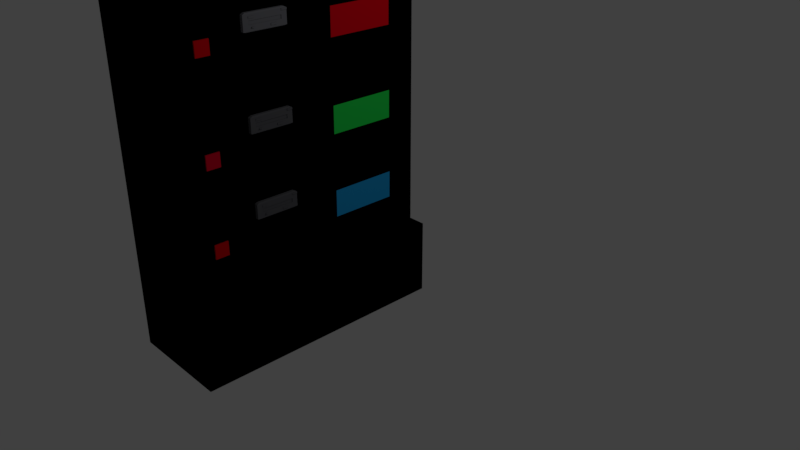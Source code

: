 # Source: server.blend  (saved by Blender 2.79.0; exported with 4.5.12 LTS)
import bpy
from mathutils import Matrix  # noqa: F401  (used for matrix-valued properties, if any)

bpy.ops.wm.read_factory_settings(use_empty=True)
scene = bpy.context.scene
scene.name = 'Scene'

# ---- collections
col_collection_1 = bpy.data.collections.new('Collection 1'); scene.collection.children.link(col_collection_1)

# ---- materials (node trees are filled in below, after node groups)
mat_material_016 = bpy.data.materials.new('Material.016')
mat_material_016.alpha_threshold = 0.0
mat_material_016.use_transparent_shadow = False
mat_material_016.diffuse_color = (0.0, 0.0, 0.0, 1.0)
mat_material_016.roughness = 0.5
mat_material_006 = bpy.data.materials.new('Material.006')
mat_material_006.alpha_threshold = 0.0
mat_material_006.use_transparent_shadow = False
mat_material_006.diffuse_color = (0.02058, 0.8, 0.08672, 1.0)
mat_material_006.roughness = 0.5
mat_material_010 = bpy.data.materials.new('Material.010')
mat_material_010.alpha_threshold = 0.0
mat_material_010.use_transparent_shadow = False
mat_material_010.diffuse_color = (0.8, 0.0, 0.001313, 1.0)
mat_material_010.roughness = 0.5
mat_material = bpy.data.materials.new('Material')
mat_material.alpha_threshold = 0.0
mat_material.use_transparent_shadow = False
mat_material.diffuse_color = (0.0, 0.0, 0.0, 1.0)
mat_material.roughness = 0.5
mat_material.line_color = (0.0, 0.0, 0.0, 1.0)
mat_material_013 = bpy.data.materials.new('Material.013')
mat_material_013.alpha_threshold = 0.0
mat_material_013.use_transparent_shadow = False
mat_material_013.diffuse_color = (0.8, 0.0, 0.02964, 1.0)
mat_material_013.roughness = 0.5
mat_material_014 = bpy.data.materials.new('Material.014')
mat_material_014.alpha_threshold = 0.0
mat_material_014.use_transparent_shadow = False
mat_material_014.diffuse_color = (0.8, 0.0, 0.004855, 1.0)
mat_material_014.roughness = 0.5
mat_material_012 = bpy.data.materials.new('Material.012')
mat_material_012.alpha_threshold = 0.0
mat_material_012.use_transparent_shadow = False
mat_material_012.diffuse_color = (0.8, 0.0, 0.007476, 1.0)
mat_material_012.roughness = 0.5
mat_material_011 = bpy.data.materials.new('Material.011')
mat_material_011.alpha_threshold = 0.0
mat_material_011.use_transparent_shadow = False
mat_material_011.diffuse_color = (0.8, 0.0, 0.008021, 1.0)
mat_material_011.roughness = 0.5
mat_material_001 = bpy.data.materials.new('Material.001')
mat_material_001.alpha_threshold = 0.0
mat_material_001.use_transparent_shadow = False
mat_material_001.diffuse_color = (0.1763, 0.1775, 0.196, 1.0)
mat_material_001.roughness = 0.5
mat_material_005 = bpy.data.materials.new('Material.005')
mat_material_005.alpha_threshold = 0.0
mat_material_005.use_transparent_shadow = False
mat_material_005.diffuse_color = (0.01857, 0.3762, 0.8, 1.0)
mat_material_005.roughness = 0.5
mat_material_007 = bpy.data.materials.new('Material.007')
mat_material_007.alpha_threshold = 0.0
mat_material_007.use_transparent_shadow = False
mat_material_007.diffuse_color = (0.8, 0.0, 0.01125, 1.0)
mat_material_007.roughness = 0.5
mat_material_008 = bpy.data.materials.new('Material.008')
mat_material_008.alpha_threshold = 0.0
mat_material_008.use_transparent_shadow = False
mat_material_008.diffuse_color = (0.0, 0.8, 0.02996, 1.0)
mat_material_008.roughness = 0.5
mat_material_009 = bpy.data.materials.new('Material.009')
mat_material_009.alpha_threshold = 0.0
mat_material_009.use_transparent_shadow = False
mat_material_009.diffuse_color = (0.8, 0.0, 0.008387, 1.0)
mat_material_009.roughness = 0.5
mat_material_002 = bpy.data.materials.new('Material.002')
mat_material_002.alpha_threshold = 0.0
mat_material_002.use_transparent_shadow = False
mat_material_002.diffuse_color = (0.124, 0.1248, 0.1376, 1.0)
mat_material_002.roughness = 0.5
mat_material_003 = bpy.data.materials.new('Material.003')
mat_material_003.alpha_threshold = 0.0
mat_material_003.use_transparent_shadow = False
mat_material_003.diffuse_color = (0.156, 0.1571, 0.1734, 1.0)
mat_material_003.roughness = 0.5
mat_material_004 = bpy.data.materials.new('Material.004')
mat_material_004.alpha_threshold = 0.0
mat_material_004.use_transparent_shadow = False
mat_material_004.diffuse_color = (0.1116, 0.1123, 0.1237, 1.0)
mat_material_004.roughness = 0.5
mat_material_015 = bpy.data.materials.new('Material.015')
mat_material_015.alpha_threshold = 0.0
mat_material_015.use_transparent_shadow = False
mat_material_015.diffuse_color = (0.1116, 0.1123, 0.1237, 1.0)
mat_material_015.roughness = 0.5

# ---- material node trees

# ---- world
world_world = bpy.data.worlds.new('World'); scene.world = world_world
world_world.color = (0.05088, 0.05088, 0.05088)
world_world.use_sun_shadow = False
world_world.sun_shadow_jitter_overblur = 0.0
world_world.cycles.sampling_method = 'MANUAL'

# ---- cameras
cam_camera = bpy.data.cameras.new('Camera')
cam_camera.clip_end = 100.0
cam_camera.lens = 35.0
cam_camera.sensor_width = 32.0
cam_camera.sensor_height = 18.0
cam_camera.ortho_scale = 7.314
cam_camera.dof.focus_distance = 0.0
cam_camera.dof.aperture_fstop = 128.0

# ---- lights
light_lamp = bpy.data.lights.new('Lamp', 'POINT')
light_lamp.transmission_factor = 0.0
light_lamp.cutoff_distance = 30.0
light_lamp.energy = 100.0
light_lamp.shadow_buffer_clip_start = 1.001
light_lamp.shadow_soft_size = 0.1
light_lamp.shadow_maximum_resolution = 0.006
light_lamp.use_absolute_resolution = True

# ---- meshes
me_grid_001 = bpy.data.meshes.new('Grid.001')
me_grid_001.from_pydata([(-1.0, -1.0, 0.0), (-0.7778, -1.0, 0.0), (-0.5556, -1.0, 0.0), (-0.3333, -1.0, 0.0), (-0.1111, -1.0, 0.0), (0.1111, -1.0, 0.0), (0.3333, -1.0, 0.0), (0.5556, -1.0, 0.0), (0.7778, -1.0, 0.0), (1.0, -1.0, 0.0), (-1.0, -0.7778, 0.0), (-0.7778, -0.7778, 0.0), (-0.5556, -0.7778, 0.0), (-0.3333, -0.7778, 0.0), (-0.1111, -0.7778, 0.0), (0.1111, -0.7778, 0.0), (0.3333, -0.7778, 0.0), (0.5556, -0.7778, 0.0), (0.7778, -0.7778, 0.0), (1.0, -0.7778, 0.0), (-1.0, -0.5556, 0.0), (-0.7778, -0.5556, 0.0), (-0.5556, -0.5556, 0.0), (-0.3333, -0.5556, 0.0), (-0.1111, -0.5556, 0.0), (0.1111, -0.5556, 0.0), (0.3333, -0.5556, 0.0), (0.5556, -0.5556, 0.0), (0.7778, -0.5556, 0.0), (1.0, -0.5556, 0.0), (-1.0, -0.3333, 0.0), (-0.7778, -0.3333, 0.0), (-0.5556, -0.3333, 0.0), (-0.3333, -0.3333, 0.0), (-0.1111, -0.3333, 0.0), (0.1111, -0.3333, 0.0), (0.3333, -0.3333, 0.0), (0.5556, -0.3333, 0.0), (0.7778, -0.3333, 0.0), (1.0, -0.3333, 0.0), (-1.0, -0.1111, 0.0), (-0.7778, -0.1111, 0.0), (-0.5556, -0.1111, 0.0), (-0.3333, -0.1111, 0.0), (-0.1111, -0.1111, 0.0), (0.1111, -0.1111, 0.0), (0.3333, -0.1111, 0.0), (0.5556, -0.1111, 0.0), (0.7778, -0.1111, 0.0), (1.0, -0.1111, 0.0), (-1.0, 0.1111, 0.0), (-0.7778, 0.1111, 0.0), (-0.5556, 0.1111, 0.0), (-0.3333, 0.1111, 0.0), (-0.1111, 0.1111, 0.0), (0.1111, 0.1111, 0.0), (0.3333, 0.1111, 0.0), (0.5556, 0.1111, 0.0), (0.7778, 0.1111, 0.0), (1.0, 0.1111, 0.0), (-1.0, 0.3333, 0.0), (-0.7778, 0.3333, 0.0), (-0.5556, 0.3333, 0.0), (-0.3333, 0.3333, 0.0), (-0.1111, 0.3333, 0.0), (0.1111, 0.3333, 0.0), (0.3333, 0.3333, 0.0), (0.5556, 0.3333, 0.0), (0.7778, 0.3333, 0.0), (1.0, 0.3333, 0.0), (-1.0, 0.5556, 0.0), (-0.7778, 0.5556, 0.0), (-0.5556, 0.5556, 0.0), (-0.3333, 0.5556, 0.0), (-0.1111, 0.5556, 0.0), (0.1111, 0.5556, 0.0), (0.3333, 0.5556, 0.0), (0.5556, 0.5556, 0.0), (0.7778, 0.5556, 0.0), (1.0, 0.5556, 0.0), (-1.0, 0.7778, 0.0), (-0.7778, 0.7778, 0.0), (-0.5556, 0.7778, 0.0), (-0.3333, 0.7778, 0.0), (-0.1111, 0.7778, 0.0), (0.1111, 0.7778, 0.0), (0.3333, 0.7778, 0.0), (0.5556, 0.7778, 0.0), (0.7778, 0.7778, 0.0), (1.0, 0.7778, 0.0), (-1.0, 1.0, 0.0), (-0.7778, 1.0, 0.0), (-0.5556, 1.0, 0.0), (-0.3333, 1.0, 0.0), (-0.1111, 1.0, 0.0), (0.1111, 1.0, 0.0), (0.3333, 1.0, 0.0), (0.5556, 1.0, 0.0), (0.7778, 1.0, 0.0), (1.0, 1.0, 0.0)], [], [(0, 1, 11, 10), (1, 2, 12, 11), (2, 3, 13, 12), (3, 4, 14, 13), (4, 5, 15, 14), (5, 6, 16, 15), (6, 7, 17, 16), (7, 8, 18, 17), (8, 9, 19, 18), (10, 11, 21, 20), (11, 12, 22, 21), (12, 13, 23, 22), (13, 14, 24, 23), (14, 15, 25, 24), (15, 16, 26, 25), (16, 17, 27, 26), (17, 18, 28, 27), (18, 19, 29, 28), (20, 21, 31, 30), (21, 22, 32, 31), (22, 23, 33, 32), (23, 24, 34, 33), (24, 25, 35, 34), (25, 26, 36, 35), (26, 27, 37, 36), (27, 28, 38, 37), (28, 29, 39, 38), (30, 31, 41, 40), (31, 32, 42, 41), (32, 33, 43, 42), (33, 34, 44, 43), (34, 35, 45, 44), (35, 36, 46, 45), (36, 37, 47, 46), (37, 38, 48, 47), (38, 39, 49, 48), (40, 41, 51, 50), (41, 42, 52, 51), (42, 43, 53, 52), (43, 44, 54, 53), (44, 45, 55, 54), (45, 46, 56, 55), (46, 47, 57, 56), (47, 48, 58, 57), (48, 49, 59, 58), (50, 51, 61, 60), (51, 52, 62, 61), (52, 53, 63, 62), (53, 54, 64, 63), (54, 55, 65, 64), (55, 56, 66, 65), (56, 57, 67, 66), (57, 58, 68, 67), (58, 59, 69, 68), (60, 61, 71, 70), (61, 62, 72, 71), (62, 63, 73, 72), (63, 64, 74, 73), (64, 65, 75, 74), (65, 66, 76, 75), (66, 67, 77, 76), (67, 68, 78, 77), (68, 69, 79, 78), (70, 71, 81, 80), (71, 72, 82, 81), (72, 73, 83, 82), (73, 74, 84, 83), (74, 75, 85, 84), (75, 76, 86, 85), (76, 77, 87, 86), (77, 78, 88, 87), (78, 79, 89, 88), (80, 81, 91, 90), (81, 82, 92, 91), (82, 83, 93, 92), (83, 84, 94, 93), (84, 85, 95, 94), (85, 86, 96, 95), (86, 87, 97, 96), (87, 88, 98, 97), (88, 89, 99, 98)])
me_grid_001.materials.append(mat_material_006)
me_grid_001.use_remesh_preserve_volume = False
me_grid_001.use_remesh_preserve_attributes = False
me_grid_001.use_mirror_vertex_groups = False
me_grid_001.update()
me_cube_001 = bpy.data.meshes.new('Cube.001')
me_cube_001.from_pydata([(0.2872, -1.0, -1.0), (0.2872, -1.0, 1.0), (0.2872, 1.0, -1.0), (0.2872, 1.0, 1.0), (1.0, -1.0, -1.0), (1.0, -1.0, 1.0), (1.0, 1.0, -1.0), (1.0, 1.0, 1.0)], [], [(0, 1, 3, 2), (2, 3, 7, 6), (6, 7, 5, 4), (4, 5, 1, 0), (2, 6, 4, 0), (7, 3, 1, 5)])
me_cube_001.materials.append(mat_material_010)
me_cube_001.use_remesh_preserve_volume = False
me_cube_001.use_remesh_preserve_attributes = False
me_cube_001.use_mirror_vertex_groups = False
me_cube_001.update()
me_cube = bpy.data.meshes.new('Cube')
me_cube.from_pydata([(0.1984, 0.06113, -1.0), (0.1984, -1.0, -1.0), (-0.16, -1.0, -1.0), (-0.16, 0.06113, -1.0), (0.1984, 0.06112, 1.0), (0.1984, -1.0, 1.0), (-0.16, -1.0, 1.0), (-0.16, 0.06113, 1.0), (0.1984, 0.06112, 0.7364), (0.1984, -1.0, 0.7364), (-0.16, -1.0, 0.7364), (-0.16, 0.06113, 0.7364), (0.1984, 0.06113, 0.4142), (0.1984, -1.0, 0.4142), (-0.16, -1.0, 0.4142), (-0.16, 0.06113, 0.4142), (0.1984, 0.06113, 0.02997), (0.1984, -1.0, 0.02997), (-0.16, -1.0, 0.02997), (-0.16, 0.06113, 0.02997), (0.1984, 0.06113, -0.3745), (0.1984, -1.0, -0.3745), (-0.16, -1.0, -0.3745), (-0.16, 0.06113, -0.3745), (0.1984, 0.06113, -0.6873), (0.1984, -1.0, -0.6873), (-0.16, -1.0, -0.6873), (-0.16, 0.06113, -0.6873), (0.1984, 0.06112, 0.7364), (0.1984, -1.0, 0.7364), (0.2734, 0.06113, -1.0), (0.2734, -1.0, -1.0), (0.2734, 0.06113, -0.6873), (0.2734, -1.0, -0.6873)], [], [(0, 1, 2, 3), (4, 7, 6, 5), (8, 4, 5, 9), (9, 5, 6, 10), (10, 6, 7, 11), (24, 0, 3, 27), (4, 8, 11, 7), (14, 10, 11, 15), (13, 9, 10, 14), (12, 8, 9, 13), (16, 12, 13, 17), (17, 13, 14, 18), (18, 14, 15, 19), (8, 12, 15, 11), (22, 18, 19, 23), (21, 17, 18, 22), (20, 16, 17, 21), (12, 16, 19, 15), (24, 20, 21, 25), (25, 21, 22, 26), (26, 22, 23, 27), (16, 20, 23, 19), (2, 26, 27, 3), (1, 25, 26, 2), (1, 0, 30, 31), (20, 24, 27, 23), (9, 8, 28, 29), (30, 32, 33, 31), (0, 24, 32, 30), (25, 1, 31, 33), (24, 25, 33, 32)])
me_cube.materials.append(mat_material)
me_cube.use_remesh_preserve_volume = False
me_cube.use_remesh_preserve_attributes = False
me_cube.use_mirror_vertex_groups = False
me_cube.update()
me_cube_002 = bpy.data.meshes.new('Cube.002')
me_cube_002.from_pydata([(0.2872, -1.0, -1.0), (0.2872, -1.0, 1.0), (0.2872, 1.0, -1.0), (0.2872, 1.0, 1.0), (1.0, -1.0, -1.0), (1.0, -1.0, 1.0), (1.0, 1.0, -1.0), (1.0, 1.0, 1.0)], [], [(0, 1, 3, 2), (2, 3, 7, 6), (6, 7, 5, 4), (4, 5, 1, 0), (2, 6, 4, 0), (7, 3, 1, 5)])
me_cube_002.materials.append(mat_material_013)
me_cube_002.use_remesh_preserve_volume = False
me_cube_002.use_remesh_preserve_attributes = False
me_cube_002.use_mirror_vertex_groups = False
me_cube_002.update()
me_cube_003 = bpy.data.meshes.new('Cube.003')
me_cube_003.from_pydata([(0.2872, -1.0, -1.0), (0.2872, -1.0, 1.0), (0.2872, 1.0, -1.0), (0.2872, 1.0, 1.0), (1.0, -1.0, -1.0), (1.0, -1.0, 1.0), (1.0, 1.0, -1.0), (1.0, 1.0, 1.0)], [], [(0, 1, 3, 2), (2, 3, 7, 6), (6, 7, 5, 4), (4, 5, 1, 0), (2, 6, 4, 0), (7, 3, 1, 5)])
me_cube_003.materials.append(mat_material_014)
me_cube_003.use_remesh_preserve_volume = False
me_cube_003.use_remesh_preserve_attributes = False
me_cube_003.use_mirror_vertex_groups = False
me_cube_003.update()
me_cube_004 = bpy.data.meshes.new('Cube.004')
me_cube_004.from_pydata([(0.2872, -1.0, -1.0), (0.2872, -1.0, 1.0), (0.2872, 1.0, -1.0), (0.2872, 1.0, 1.0), (1.0, -1.0, -1.0), (1.0, -1.0, 1.0), (1.0, 1.0, -1.0), (1.0, 1.0, 1.0)], [], [(0, 1, 3, 2), (2, 3, 7, 6), (6, 7, 5, 4), (4, 5, 1, 0), (2, 6, 4, 0), (7, 3, 1, 5)])
me_cube_004.materials.append(mat_material_012)
me_cube_004.use_remesh_preserve_volume = False
me_cube_004.use_remesh_preserve_attributes = False
me_cube_004.use_mirror_vertex_groups = False
me_cube_004.update()
me_cube_005 = bpy.data.meshes.new('Cube.005')
me_cube_005.from_pydata([(0.2872, -1.0, -1.0), (0.2872, -1.0, 1.0), (0.2872, 1.0, -1.0), (0.2872, 1.0, 1.0), (1.0, -1.0, -1.0), (1.0, -1.0, 1.0), (1.0, 1.0, -1.0), (1.0, 1.0, 1.0)], [], [(0, 1, 3, 2), (2, 3, 7, 6), (6, 7, 5, 4), (4, 5, 1, 0), (2, 6, 4, 0), (7, 3, 1, 5)])
me_cube_005.materials.append(mat_material_011)
me_cube_005.use_remesh_preserve_volume = False
me_cube_005.use_remesh_preserve_attributes = False
me_cube_005.use_mirror_vertex_groups = False
me_cube_005.update()
me_cube_008 = bpy.data.meshes.new('Cube.008')
me_cube_008.from_pydata([(-0.8852, -0.7715, -0.7261), (-0.8852, -0.7715, 0.7379), (-0.8852, 2.754, -0.7261), (-0.8852, 2.754, 0.7379), (0.8852, -0.7715, -0.7261), (0.8852, -0.7715, 0.7379), (0.8852, 2.754, -0.7261), (0.8852, 2.754, 0.7379), (-1.0, -1.0, 0.621), (-1.0, 2.983, 0.621), (1.0, 2.983, 0.621), (1.0, -1.0, 0.621), (-1.0, 2.983, -0.6722), (1.0, 2.983, -0.6722), (1.0, -1.0, -0.6722), (-1.0, -1.0, -0.6722), (1.0, 0.9915, 0.621), (1.0, 2.983, -0.0256), (1.0, -1.0, -0.0256), (1.0, 0.9915, -0.6722), (1.0, -0.00426, 0.621), (1.0, 2.983, -0.3489), (1.0, -1.0, -0.3489), (1.0, -0.00426, -0.6722), (1.0, 1.987, 0.621), (1.0, 2.983, 0.2977), (1.0, -1.0, 0.2977), (1.0, 1.987, -0.6722), (1.0, 0.9915, -0.3489), (1.0, 0.9915, 0.2977), (1.0, 1.987, 0.2977), (1.0, 1.987, -0.3489), (1.0, -0.00426, -0.3489), (1.0, -0.00426, 0.2977), (1.0, -0.5021, 0.621), (1.0, 2.983, -0.5105), (1.0, -1.0, -0.5105), (1.0, -0.5021, -0.6722), (1.0, 1.489, 0.621), (1.0, 2.983, 0.136), (1.0, -1.0, 0.136), (1.0, 1.489, -0.6722), (1.0, -0.5021, -0.0256), (1.0, 0.9915, -0.5105), (1.0, 0.9915, 0.136), (1.0, 0.4936, 0.621), (1.0, 2.983, -0.1872), (1.0, -1.0, -0.1872), (1.0, 0.4936, -0.6722), (1.0, 2.485, 0.621), (1.0, 2.983, 0.4593), (1.0, -1.0, 0.4593), (1.0, 2.485, -0.6722), (1.0, 2.485, -0.0256), (1.0, 0.9915, -0.1872), (1.0, 0.9915, 0.4593), (1.0, 1.489, 0.2977), (1.0, 2.485, 0.2977), (1.0, 1.987, 0.136), (1.0, 1.987, 0.4593), (1.0, 1.489, -0.3489), (1.0, 2.485, -0.3489), (1.0, 1.987, -0.5105), (1.0, 1.987, -0.1872), (1.0, -0.5021, -0.3489), (1.0, 0.4936, -0.3489), (1.0, -0.00426, -0.5105), (1.0, -0.00426, -0.1872), (1.0, -0.5021, 0.2977), (1.0, 0.4936, 0.2977), (1.0, -0.00426, 0.136), (1.0, -0.00426, 0.4593), (1.0, 0.4936, 0.4593), (1.0, 0.4936, 0.136), (1.0, -0.5021, 0.136), (1.0, 0.4936, -0.1872), (1.0, 0.4936, -0.5105), (1.0, -0.5021, -0.5105), (1.0, 2.485, -0.1872), (1.0, 2.485, -0.5105), (1.0, 1.489, -0.5105), (1.0, 2.485, 0.4593), (1.0, 2.485, 0.136), (1.0, 1.489, 0.136), (1.0, 1.489, 0.4593), (1.0, 1.489, -0.1872), (1.0, -0.5021, -0.1872), (1.0, -0.5021, 0.4593), (0.8687, 1.489, -0.0256), (0.8687, 0.9915, -0.0256), (0.8687, 0.9915, 0.136), (0.8687, 0.4936, -0.0256), (0.8687, -0.00426, -0.0256), (0.8687, 2.485, -0.0256), (0.8687, 1.987, -0.0256), (0.8687, 1.987, 0.136), (0.8687, -0.00426, 0.136), (0.8687, -0.5021, -0.0256), (0.8687, 0.9915, -0.1872), (0.8687, 1.987, -0.1872), (0.8687, -0.00426, -0.1872), (0.8687, 0.4936, 0.136), (0.8687, -0.5021, 0.136), (0.8687, 0.4936, -0.1872), (0.8687, 2.485, -0.1872), (0.8687, 2.485, 0.136), (0.8687, 1.489, 0.136), (0.8687, 1.489, -0.1872), (0.8687, -0.5021, -0.1872), (1.09, -0.00426, 0.4593), (1.09, -0.00426, 0.2977), (1.09, -0.5021, 0.2977), (1.09, -0.5021, 0.4593), (1.0, -0.2532, -0.3489), (1.0, -0.00426, -0.4297), (1.0, -0.2532, -0.5105), (1.0, -0.5021, -0.4297), (1.0, -0.2532, -0.4297), (1.146, -0.00426, -0.3489), (1.146, -0.2532, -0.3489), (1.146, -0.00426, -0.4297), (1.146, -0.2532, -0.4297), (1.118, 2.983, 0.621), (1.118, 2.485, 0.621), (1.118, 2.983, 0.4593), (1.118, 1.987, -0.3489), (1.118, 1.489, -0.3489), (1.118, 1.987, -0.5105), (1.118, 1.489, -0.5105), (1.118, 2.485, 0.4593), (1.264, -0.00426, -0.3489), (1.264, -0.2532, -0.3489), (1.264, -0.00426, -0.4297), (1.264, -0.2532, -0.4297)], [], [(8, 1, 3, 9), (9, 3, 7, 10), (10, 7, 5, 11, 34, 20, 45, 16, 38, 24, 49), (11, 5, 1, 8), (2, 6, 4, 0), (7, 3, 1, 5), (14, 36, 22, 47, 18, 40, 26, 51, 11, 8, 15), (87, 34, 11, 51), (12, 9, 10, 50, 25, 39, 17, 46, 21, 35, 13), (15, 8, 9, 12), (0, 15, 12, 2), (2, 12, 13, 6), (6, 13, 52, 27, 41, 19, 48, 23, 37, 14, 4), (4, 14, 15, 0), (86, 42, 18, 47), (78, 53, 93, 104), (84, 38, 16, 55), (83, 56, 29, 44), (82, 57, 30, 58), (81, 49, 24, 59), (80, 60, 28, 43), (79, 61, 31, 62), (67, 75, 103, 100), (77, 116, 64, 22, 36), (76, 65, 32, 114, 66), (73, 70, 96, 101), (74, 68, 26, 40), (73, 69, 33, 70), (72, 45, 20, 71), (69, 72, 71, 33), (29, 55, 72, 69), (55, 16, 45, 72), (82, 58, 95, 105), (74, 42, 97, 102), (44, 29, 69, 73), (42, 74, 40, 18), (63, 78, 104, 99), (70, 33, 68, 74), (65, 75, 67, 32), (28, 54, 75, 65), (70, 74, 102, 96), (48, 76, 66, 23), (19, 43, 76, 48), (43, 28, 65, 76), (37, 77, 36, 14), (23, 66, 115, 77, 37), (117, 113, 64, 116), (61, 78, 63, 31), (21, 46, 78, 61), (46, 17, 53, 78), (52, 79, 62, 27), (13, 35, 79, 52), (35, 21, 61, 79), (41, 80, 43, 19), (27, 62, 80, 41), (60, 80, 128, 126), (57, 81, 59, 30), (25, 50, 81, 57), (50, 10, 122, 124), (85, 63, 99, 107), (17, 39, 82, 53), (39, 25, 57, 82), (58, 83, 106, 95), (54, 85, 107, 98), (58, 30, 56, 83), (56, 84, 55, 29), (30, 59, 84, 56), (59, 24, 38, 84), (60, 85, 54, 28), (31, 63, 85, 60), (42, 86, 108, 97), (64, 86, 47, 22), (32, 67, 86, 64, 113), (83, 44, 90, 106), (68, 87, 51, 26), (68, 33, 110, 111), (71, 20, 34, 87), (107, 88, 89, 98), (104, 93, 94, 99), (103, 91, 92, 100), (91, 101, 96, 92), (89, 90, 101, 91), (92, 96, 102, 97), (98, 89, 91, 103), (93, 105, 95, 94), (88, 106, 90, 89), (94, 95, 106, 88), (99, 94, 88, 107), (100, 92, 97, 108), (44, 73, 101, 90), (53, 82, 105, 93), (86, 67, 100, 108), (75, 54, 98, 103), (110, 109, 112, 111), (87, 68, 111, 112), (33, 71, 109, 110), (71, 87, 112, 109), (115, 117, 116, 77), (66, 114, 117, 115), (32, 113, 119, 118), (120, 118, 130, 132), (113, 117, 121, 119), (117, 114, 120, 121), (114, 32, 118, 120), (127, 125, 126, 128), (124, 122, 123, 129), (132, 130, 131, 133), (49, 81, 129, 123), (31, 60, 126, 125), (121, 120, 132, 133), (80, 62, 127, 128), (119, 121, 133, 131), (81, 50, 124, 129), (10, 49, 123, 122), (118, 119, 131, 130), (62, 31, 125, 127)])
me_cube_008.materials.append(mat_material_001)
me_cube_008.use_remesh_preserve_volume = False
me_cube_008.use_remesh_preserve_attributes = False
me_cube_008.use_mirror_vertex_groups = False
me_cube_008.update()
me_grid_002 = bpy.data.meshes.new('Grid.002')
me_grid_002.from_pydata([(-1.0, -1.0, 0.0), (-0.7778, -1.0, 0.0), (-0.5556, -1.0, 0.0), (-0.3333, -1.0, 0.0), (-0.1111, -1.0, 0.0), (0.1111, -1.0, 0.0), (0.3333, -1.0, 0.0), (0.5556, -1.0, 0.0), (0.7778, -1.0, 0.0), (1.0, -1.0, 0.0), (-1.0, -0.7778, 0.0), (-0.7778, -0.7778, 0.0), (-0.5556, -0.7778, 0.0), (-0.3333, -0.7778, 0.0), (-0.1111, -0.7778, 0.0), (0.1111, -0.7778, 0.0), (0.3333, -0.7778, 0.0), (0.5556, -0.7778, 0.0), (0.7778, -0.7778, 0.0), (1.0, -0.7778, 0.0), (-1.0, -0.5556, 0.0), (-0.7778, -0.5556, 0.0), (-0.5556, -0.5556, 0.0), (-0.3333, -0.5556, 0.0), (-0.1111, -0.5556, 0.0), (0.1111, -0.5556, 0.0), (0.3333, -0.5556, 0.0), (0.5556, -0.5556, 0.0), (0.7778, -0.5556, 0.0), (1.0, -0.5556, 0.0), (-1.0, -0.3333, 0.0), (-0.7778, -0.3333, 0.0), (-0.5556, -0.3333, 0.0), (-0.3333, -0.3333, 0.0), (-0.1111, -0.3333, 0.0), (0.1111, -0.3333, 0.0), (0.3333, -0.3333, 0.0), (0.5556, -0.3333, 0.0), (0.7778, -0.3333, 0.0), (1.0, -0.3333, 0.0), (-1.0, -0.1111, 0.0), (-0.7778, -0.1111, 0.0), (-0.5556, -0.1111, 0.0), (-0.3333, -0.1111, 0.0), (-0.1111, -0.1111, 0.0), (0.1111, -0.1111, 0.0), (0.3333, -0.1111, 0.0), (0.5556, -0.1111, 0.0), (0.7778, -0.1111, 0.0), (1.0, -0.1111, 0.0), (-1.0, 0.1111, 0.0), (-0.7778, 0.1111, 0.0), (-0.5556, 0.1111, 0.0), (-0.3333, 0.1111, 0.0), (-0.1111, 0.1111, 0.0), (0.1111, 0.1111, 0.0), (0.3333, 0.1111, 0.0), (0.5556, 0.1111, 0.0), (0.7778, 0.1111, 0.0), (1.0, 0.1111, 0.0), (-1.0, 0.3333, 0.0), (-0.7778, 0.3333, 0.0), (-0.5556, 0.3333, 0.0), (-0.3333, 0.3333, 0.0), (-0.1111, 0.3333, 0.0), (0.1111, 0.3333, 0.0), (0.3333, 0.3333, 0.0), (0.5556, 0.3333, 0.0), (0.7778, 0.3333, 0.0), (1.0, 0.3333, 0.0), (-1.0, 0.5556, 0.0), (-0.7778, 0.5556, 0.0), (-0.5556, 0.5556, 0.0), (-0.3333, 0.5556, 0.0), (-0.1111, 0.5556, 0.0), (0.1111, 0.5556, 0.0), (0.3333, 0.5556, 0.0), (0.5556, 0.5556, 0.0), (0.7778, 0.5556, 0.0), (1.0, 0.5556, 0.0), (-1.0, 0.7778, 0.0), (-0.7778, 0.7778, 0.0), (-0.5556, 0.7778, 0.0), (-0.3333, 0.7778, 0.0), (-0.1111, 0.7778, 0.0), (0.1111, 0.7778, 0.0), (0.3333, 0.7778, 0.0), (0.5556, 0.7778, 0.0), (0.7778, 0.7778, 0.0), (1.0, 0.7778, 0.0), (-1.0, 1.0, 0.0), (-0.7778, 1.0, 0.0), (-0.5556, 1.0, 0.0), (-0.3333, 1.0, 0.0), (-0.1111, 1.0, 0.0), (0.1111, 1.0, 0.0), (0.3333, 1.0, 0.0), (0.5556, 1.0, 0.0), (0.7778, 1.0, 0.0), (1.0, 1.0, 0.0)], [], [(0, 1, 11, 10), (1, 2, 12, 11), (2, 3, 13, 12), (3, 4, 14, 13), (4, 5, 15, 14), (5, 6, 16, 15), (6, 7, 17, 16), (7, 8, 18, 17), (8, 9, 19, 18), (10, 11, 21, 20), (11, 12, 22, 21), (12, 13, 23, 22), (13, 14, 24, 23), (14, 15, 25, 24), (15, 16, 26, 25), (16, 17, 27, 26), (17, 18, 28, 27), (18, 19, 29, 28), (20, 21, 31, 30), (21, 22, 32, 31), (22, 23, 33, 32), (23, 24, 34, 33), (24, 25, 35, 34), (25, 26, 36, 35), (26, 27, 37, 36), (27, 28, 38, 37), (28, 29, 39, 38), (30, 31, 41, 40), (31, 32, 42, 41), (32, 33, 43, 42), (33, 34, 44, 43), (34, 35, 45, 44), (35, 36, 46, 45), (36, 37, 47, 46), (37, 38, 48, 47), (38, 39, 49, 48), (40, 41, 51, 50), (41, 42, 52, 51), (42, 43, 53, 52), (43, 44, 54, 53), (44, 45, 55, 54), (45, 46, 56, 55), (46, 47, 57, 56), (47, 48, 58, 57), (48, 49, 59, 58), (50, 51, 61, 60), (51, 52, 62, 61), (52, 53, 63, 62), (53, 54, 64, 63), (54, 55, 65, 64), (55, 56, 66, 65), (56, 57, 67, 66), (57, 58, 68, 67), (58, 59, 69, 68), (60, 61, 71, 70), (61, 62, 72, 71), (62, 63, 73, 72), (63, 64, 74, 73), (64, 65, 75, 74), (65, 66, 76, 75), (66, 67, 77, 76), (67, 68, 78, 77), (68, 69, 79, 78), (70, 71, 81, 80), (71, 72, 82, 81), (72, 73, 83, 82), (73, 74, 84, 83), (74, 75, 85, 84), (75, 76, 86, 85), (76, 77, 87, 86), (77, 78, 88, 87), (78, 79, 89, 88), (80, 81, 91, 90), (81, 82, 92, 91), (82, 83, 93, 92), (83, 84, 94, 93), (84, 85, 95, 94), (85, 86, 96, 95), (86, 87, 97, 96), (87, 88, 98, 97), (88, 89, 99, 98)])
me_grid_002.materials.append(mat_material_005)
me_grid_002.use_remesh_preserve_volume = False
me_grid_002.use_remesh_preserve_attributes = False
me_grid_002.use_mirror_vertex_groups = False
me_grid_002.update()
me_grid_003 = bpy.data.meshes.new('Grid.003')
me_grid_003.from_pydata([(-1.0, -1.0, 0.0), (-0.7778, -1.0, 0.0), (-0.5556, -1.0, 0.0), (-0.3333, -1.0, 0.0), (-0.1111, -1.0, 0.0), (0.1111, -1.0, 0.0), (0.3333, -1.0, 0.0), (0.5556, -1.0, 0.0), (0.7778, -1.0, 0.0), (1.0, -1.0, 0.0), (-1.0, -0.7778, 0.0), (-0.7778, -0.7778, 0.0), (-0.5556, -0.7778, 0.0), (-0.3333, -0.7778, 0.0), (-0.1111, -0.7778, 0.0), (0.1111, -0.7778, 0.0), (0.3333, -0.7778, 0.0), (0.5556, -0.7778, 0.0), (0.7778, -0.7778, 0.0), (1.0, -0.7778, 0.0), (-1.0, -0.5556, 0.0), (-0.7778, -0.5556, 0.0), (-0.5556, -0.5556, 0.0), (-0.3333, -0.5556, 0.0), (-0.1111, -0.5556, 0.0), (0.1111, -0.5556, 0.0), (0.3333, -0.5556, 0.0), (0.5556, -0.5556, 0.0), (0.7778, -0.5556, 0.0), (1.0, -0.5556, 0.0), (-1.0, -0.3333, 0.0), (-0.7778, -0.3333, 0.0), (-0.5556, -0.3333, 0.0), (-0.3333, -0.3333, 0.0), (-0.1111, -0.3333, 0.0), (0.1111, -0.3333, 0.0), (0.3333, -0.3333, 0.0), (0.5556, -0.3333, 0.0), (0.7778, -0.3333, 0.0), (1.0, -0.3333, 0.0), (-1.0, -0.1111, 0.0), (-0.7778, -0.1111, 0.0), (-0.5556, -0.1111, 0.0), (-0.3333, -0.1111, 0.0), (-0.1111, -0.1111, 0.0), (0.1111, -0.1111, 0.0), (0.3333, -0.1111, 0.0), (0.5556, -0.1111, 0.0), (0.7778, -0.1111, 0.0), (1.0, -0.1111, 0.0), (-1.0, 0.1111, 0.0), (-0.7778, 0.1111, 0.0), (-0.5556, 0.1111, 0.0), (-0.3333, 0.1111, 0.0), (-0.1111, 0.1111, 0.0), (0.1111, 0.1111, 0.0), (0.3333, 0.1111, 0.0), (0.5556, 0.1111, 0.0), (0.7778, 0.1111, 0.0), (1.0, 0.1111, 0.0), (-1.0, 0.3333, 0.0), (-0.7778, 0.3333, 0.0), (-0.5556, 0.3333, 0.0), (-0.3333, 0.3333, 0.0), (-0.1111, 0.3333, 0.0), (0.1111, 0.3333, 0.0), (0.3333, 0.3333, 0.0), (0.5556, 0.3333, 0.0), (0.7778, 0.3333, 0.0), (1.0, 0.3333, 0.0), (-1.0, 0.5556, 0.0), (-0.7778, 0.5556, 0.0), (-0.5556, 0.5556, 0.0), (-0.3333, 0.5556, 0.0), (-0.1111, 0.5556, 0.0), (0.1111, 0.5556, 0.0), (0.3333, 0.5556, 0.0), (0.5556, 0.5556, 0.0), (0.7778, 0.5556, 0.0), (1.0, 0.5556, 0.0), (-1.0, 0.7778, 0.0), (-0.7778, 0.7778, 0.0), (-0.5556, 0.7778, 0.0), (-0.3333, 0.7778, 0.0), (-0.1111, 0.7778, 0.0), (0.1111, 0.7778, 0.0), (0.3333, 0.7778, 0.0), (0.5556, 0.7778, 0.0), (0.7778, 0.7778, 0.0), (1.0, 0.7778, 0.0), (-1.0, 1.0, 0.0), (-0.7778, 1.0, 0.0), (-0.5556, 1.0, 0.0), (-0.3333, 1.0, 0.0), (-0.1111, 1.0, 0.0), (0.1111, 1.0, 0.0), (0.3333, 1.0, 0.0), (0.5556, 1.0, 0.0), (0.7778, 1.0, 0.0), (1.0, 1.0, 0.0)], [], [(0, 1, 11, 10), (1, 2, 12, 11), (2, 3, 13, 12), (3, 4, 14, 13), (4, 5, 15, 14), (5, 6, 16, 15), (6, 7, 17, 16), (7, 8, 18, 17), (8, 9, 19, 18), (10, 11, 21, 20), (11, 12, 22, 21), (12, 13, 23, 22), (13, 14, 24, 23), (14, 15, 25, 24), (15, 16, 26, 25), (16, 17, 27, 26), (17, 18, 28, 27), (18, 19, 29, 28), (20, 21, 31, 30), (21, 22, 32, 31), (22, 23, 33, 32), (23, 24, 34, 33), (24, 25, 35, 34), (25, 26, 36, 35), (26, 27, 37, 36), (27, 28, 38, 37), (28, 29, 39, 38), (30, 31, 41, 40), (31, 32, 42, 41), (32, 33, 43, 42), (33, 34, 44, 43), (34, 35, 45, 44), (35, 36, 46, 45), (36, 37, 47, 46), (37, 38, 48, 47), (38, 39, 49, 48), (40, 41, 51, 50), (41, 42, 52, 51), (42, 43, 53, 52), (43, 44, 54, 53), (44, 45, 55, 54), (45, 46, 56, 55), (46, 47, 57, 56), (47, 48, 58, 57), (48, 49, 59, 58), (50, 51, 61, 60), (51, 52, 62, 61), (52, 53, 63, 62), (53, 54, 64, 63), (54, 55, 65, 64), (55, 56, 66, 65), (56, 57, 67, 66), (57, 58, 68, 67), (58, 59, 69, 68), (60, 61, 71, 70), (61, 62, 72, 71), (62, 63, 73, 72), (63, 64, 74, 73), (64, 65, 75, 74), (65, 66, 76, 75), (66, 67, 77, 76), (67, 68, 78, 77), (68, 69, 79, 78), (70, 71, 81, 80), (71, 72, 82, 81), (72, 73, 83, 82), (73, 74, 84, 83), (74, 75, 85, 84), (75, 76, 86, 85), (76, 77, 87, 86), (77, 78, 88, 87), (78, 79, 89, 88), (80, 81, 91, 90), (81, 82, 92, 91), (82, 83, 93, 92), (83, 84, 94, 93), (84, 85, 95, 94), (85, 86, 96, 95), (86, 87, 97, 96), (87, 88, 98, 97), (88, 89, 99, 98)])
me_grid_003.materials.append(mat_material_007)
me_grid_003.use_remesh_preserve_volume = False
me_grid_003.use_remesh_preserve_attributes = False
me_grid_003.use_mirror_vertex_groups = False
me_grid_003.update()
me_grid_004 = bpy.data.meshes.new('Grid.004')
me_grid_004.from_pydata([(-1.0, -1.0, 0.0), (-0.7778, -1.0, 0.0), (-0.5556, -1.0, 0.0), (-0.3333, -1.0, 0.0), (-0.1111, -1.0, 0.0), (0.1111, -1.0, 0.0), (0.3333, -1.0, 0.0), (0.5556, -1.0, 0.0), (0.7778, -1.0, 0.0), (1.0, -1.0, 0.0), (-1.0, -0.7778, 0.0), (-0.7778, -0.7778, 0.0), (-0.5556, -0.7778, 0.0), (-0.3333, -0.7778, 0.0), (-0.1111, -0.7778, 0.0), (0.1111, -0.7778, 0.0), (0.3333, -0.7778, 0.0), (0.5556, -0.7778, 0.0), (0.7778, -0.7778, 0.0), (1.0, -0.7778, 0.0), (-1.0, -0.5556, 0.0), (-0.7778, -0.5556, 0.0), (-0.5556, -0.5556, 0.0), (-0.3333, -0.5556, 0.0), (-0.1111, -0.5556, 0.0), (0.1111, -0.5556, 0.0), (0.3333, -0.5556, 0.0), (0.5556, -0.5556, 0.0), (0.7778, -0.5556, 0.0), (1.0, -0.5556, 0.0), (-1.0, -0.3333, 0.0), (-0.7778, -0.3333, 0.0), (-0.5556, -0.3333, 0.0), (-0.3333, -0.3333, 0.0), (-0.1111, -0.3333, 0.0), (0.1111, -0.3333, 0.0), (0.3333, -0.3333, 0.0), (0.5556, -0.3333, 0.0), (0.7778, -0.3333, 0.0), (1.0, -0.3333, 0.0), (-1.0, -0.1111, 0.0), (-0.7778, -0.1111, 0.0), (-0.5556, -0.1111, 0.0), (-0.3333, -0.1111, 0.0), (-0.1111, -0.1111, 0.0), (0.1111, -0.1111, 0.0), (0.3333, -0.1111, 0.0), (0.5556, -0.1111, 0.0), (0.7778, -0.1111, 0.0), (1.0, -0.1111, 0.0), (-1.0, 0.1111, 0.0), (-0.7778, 0.1111, 0.0), (-0.5556, 0.1111, 0.0), (-0.3333, 0.1111, 0.0), (-0.1111, 0.1111, 0.0), (0.1111, 0.1111, 0.0), (0.3333, 0.1111, 0.0), (0.5556, 0.1111, 0.0), (0.7778, 0.1111, 0.0), (1.0, 0.1111, 0.0), (-1.0, 0.3333, 0.0), (-0.7778, 0.3333, 0.0), (-0.5556, 0.3333, 0.0), (-0.3333, 0.3333, 0.0), (-0.1111, 0.3333, 0.0), (0.1111, 0.3333, 0.0), (0.3333, 0.3333, 0.0), (0.5556, 0.3333, 0.0), (0.7778, 0.3333, 0.0), (1.0, 0.3333, 0.0), (-1.0, 0.5556, 0.0), (-0.7778, 0.5556, 0.0), (-0.5556, 0.5556, 0.0), (-0.3333, 0.5556, 0.0), (-0.1111, 0.5556, 0.0), (0.1111, 0.5556, 0.0), (0.3333, 0.5556, 0.0), (0.5556, 0.5556, 0.0), (0.7778, 0.5556, 0.0), (1.0, 0.5556, 0.0), (-1.0, 0.7778, 0.0), (-0.7778, 0.7778, 0.0), (-0.5556, 0.7778, 0.0), (-0.3333, 0.7778, 0.0), (-0.1111, 0.7778, 0.0), (0.1111, 0.7778, 0.0), (0.3333, 0.7778, 0.0), (0.5556, 0.7778, 0.0), (0.7778, 0.7778, 0.0), (1.0, 0.7778, 0.0), (-1.0, 1.0, 0.0), (-0.7778, 1.0, 0.0), (-0.5556, 1.0, 0.0), (-0.3333, 1.0, 0.0), (-0.1111, 1.0, 0.0), (0.1111, 1.0, 0.0), (0.3333, 1.0, 0.0), (0.5556, 1.0, 0.0), (0.7778, 1.0, 0.0), (1.0, 1.0, 0.0)], [], [(0, 1, 11, 10), (1, 2, 12, 11), (2, 3, 13, 12), (3, 4, 14, 13), (4, 5, 15, 14), (5, 6, 16, 15), (6, 7, 17, 16), (7, 8, 18, 17), (8, 9, 19, 18), (10, 11, 21, 20), (11, 12, 22, 21), (12, 13, 23, 22), (13, 14, 24, 23), (14, 15, 25, 24), (15, 16, 26, 25), (16, 17, 27, 26), (17, 18, 28, 27), (18, 19, 29, 28), (20, 21, 31, 30), (21, 22, 32, 31), (22, 23, 33, 32), (23, 24, 34, 33), (24, 25, 35, 34), (25, 26, 36, 35), (26, 27, 37, 36), (27, 28, 38, 37), (28, 29, 39, 38), (30, 31, 41, 40), (31, 32, 42, 41), (32, 33, 43, 42), (33, 34, 44, 43), (34, 35, 45, 44), (35, 36, 46, 45), (36, 37, 47, 46), (37, 38, 48, 47), (38, 39, 49, 48), (40, 41, 51, 50), (41, 42, 52, 51), (42, 43, 53, 52), (43, 44, 54, 53), (44, 45, 55, 54), (45, 46, 56, 55), (46, 47, 57, 56), (47, 48, 58, 57), (48, 49, 59, 58), (50, 51, 61, 60), (51, 52, 62, 61), (52, 53, 63, 62), (53, 54, 64, 63), (54, 55, 65, 64), (55, 56, 66, 65), (56, 57, 67, 66), (57, 58, 68, 67), (58, 59, 69, 68), (60, 61, 71, 70), (61, 62, 72, 71), (62, 63, 73, 72), (63, 64, 74, 73), (64, 65, 75, 74), (65, 66, 76, 75), (66, 67, 77, 76), (67, 68, 78, 77), (68, 69, 79, 78), (70, 71, 81, 80), (71, 72, 82, 81), (72, 73, 83, 82), (73, 74, 84, 83), (74, 75, 85, 84), (75, 76, 86, 85), (76, 77, 87, 86), (77, 78, 88, 87), (78, 79, 89, 88), (80, 81, 91, 90), (81, 82, 92, 91), (82, 83, 93, 92), (83, 84, 94, 93), (84, 85, 95, 94), (85, 86, 96, 95), (86, 87, 97, 96), (87, 88, 98, 97), (88, 89, 99, 98)])
me_grid_004.materials.append(mat_material_008)
me_grid_004.use_remesh_preserve_volume = False
me_grid_004.use_remesh_preserve_attributes = False
me_grid_004.use_mirror_vertex_groups = False
me_grid_004.update()
me_grid_005 = bpy.data.meshes.new('Grid.005')
me_grid_005.from_pydata([(-1.0, -1.0, 0.0), (-0.7778, -1.0, 0.0), (-0.5556, -1.0, 0.0), (-0.3333, -1.0, 0.0), (-0.1111, -1.0, 0.0), (0.1111, -1.0, 0.0), (0.3333, -1.0, 0.0), (0.5556, -1.0, 0.0), (0.7778, -1.0, 0.0), (1.0, -1.0, 0.0), (-1.0, -0.7778, 0.0), (-0.7778, -0.7778, 0.0), (-0.5556, -0.7778, 0.0), (-0.3333, -0.7778, 0.0), (-0.1111, -0.7778, 0.0), (0.1111, -0.7778, 0.0), (0.3333, -0.7778, 0.0), (0.5556, -0.7778, 0.0), (0.7778, -0.7778, 0.0), (1.0, -0.7778, 0.0), (-1.0, -0.5556, 0.0), (-0.7778, -0.5556, 0.0), (-0.5556, -0.5556, 0.0), (-0.3333, -0.5556, 0.0), (-0.1111, -0.5556, 0.0), (0.1111, -0.5556, 0.0), (0.3333, -0.5556, 0.0), (0.5556, -0.5556, 0.0), (0.7778, -0.5556, 0.0), (1.0, -0.5556, 0.0), (-1.0, -0.3333, 0.0), (-0.7778, -0.3333, 0.0), (-0.5556, -0.3333, 0.0), (-0.3333, -0.3333, 0.0), (-0.1111, -0.3333, 0.0), (0.1111, -0.3333, 0.0), (0.3333, -0.3333, 0.0), (0.5556, -0.3333, 0.0), (0.7778, -0.3333, 0.0), (1.0, -0.3333, 0.0), (-1.0, -0.1111, 0.0), (-0.7778, -0.1111, 0.0), (-0.5556, -0.1111, 0.0), (-0.3333, -0.1111, 0.0), (-0.1111, -0.1111, 0.0), (0.1111, -0.1111, 0.0), (0.3333, -0.1111, 0.0), (0.5556, -0.1111, 0.0), (0.7778, -0.1111, 0.0), (1.0, -0.1111, 0.0), (-1.0, 0.1111, 0.0), (-0.7778, 0.1111, 0.0), (-0.5556, 0.1111, 0.0), (-0.3333, 0.1111, 0.0), (-0.1111, 0.1111, 0.0), (0.1111, 0.1111, 0.0), (0.3333, 0.1111, 0.0), (0.5556, 0.1111, 0.0), (0.7778, 0.1111, 0.0), (1.0, 0.1111, 0.0), (-1.0, 0.3333, 0.0), (-0.7778, 0.3333, 0.0), (-0.5556, 0.3333, 0.0), (-0.3333, 0.3333, 0.0), (-0.1111, 0.3333, 0.0), (0.1111, 0.3333, 0.0), (0.3333, 0.3333, 0.0), (0.5556, 0.3333, 0.0), (0.7778, 0.3333, 0.0), (1.0, 0.3333, 0.0), (-1.0, 0.5556, 0.0), (-0.7778, 0.5556, 0.0), (-0.5556, 0.5556, 0.0), (-0.3333, 0.5556, 0.0), (-0.1111, 0.5556, 0.0), (0.1111, 0.5556, 0.0), (0.3333, 0.5556, 0.0), (0.5556, 0.5556, 0.0), (0.7778, 0.5556, 0.0), (1.0, 0.5556, 0.0), (-1.0, 0.7778, 0.0), (-0.7778, 0.7778, 0.0), (-0.5556, 0.7778, 0.0), (-0.3333, 0.7778, 0.0), (-0.1111, 0.7778, 0.0), (0.1111, 0.7778, 0.0), (0.3333, 0.7778, 0.0), (0.5556, 0.7778, 0.0), (0.7778, 0.7778, 0.0), (1.0, 0.7778, 0.0), (-1.0, 1.0, 0.0), (-0.7778, 1.0, 0.0), (-0.5556, 1.0, 0.0), (-0.3333, 1.0, 0.0), (-0.1111, 1.0, 0.0), (0.1111, 1.0, 0.0), (0.3333, 1.0, 0.0), (0.5556, 1.0, 0.0), (0.7778, 1.0, 0.0), (1.0, 1.0, 0.0)], [], [(0, 1, 11, 10), (1, 2, 12, 11), (2, 3, 13, 12), (3, 4, 14, 13), (4, 5, 15, 14), (5, 6, 16, 15), (6, 7, 17, 16), (7, 8, 18, 17), (8, 9, 19, 18), (10, 11, 21, 20), (11, 12, 22, 21), (12, 13, 23, 22), (13, 14, 24, 23), (14, 15, 25, 24), (15, 16, 26, 25), (16, 17, 27, 26), (17, 18, 28, 27), (18, 19, 29, 28), (20, 21, 31, 30), (21, 22, 32, 31), (22, 23, 33, 32), (23, 24, 34, 33), (24, 25, 35, 34), (25, 26, 36, 35), (26, 27, 37, 36), (27, 28, 38, 37), (28, 29, 39, 38), (30, 31, 41, 40), (31, 32, 42, 41), (32, 33, 43, 42), (33, 34, 44, 43), (34, 35, 45, 44), (35, 36, 46, 45), (36, 37, 47, 46), (37, 38, 48, 47), (38, 39, 49, 48), (40, 41, 51, 50), (41, 42, 52, 51), (42, 43, 53, 52), (43, 44, 54, 53), (44, 45, 55, 54), (45, 46, 56, 55), (46, 47, 57, 56), (47, 48, 58, 57), (48, 49, 59, 58), (50, 51, 61, 60), (51, 52, 62, 61), (52, 53, 63, 62), (53, 54, 64, 63), (54, 55, 65, 64), (55, 56, 66, 65), (56, 57, 67, 66), (57, 58, 68, 67), (58, 59, 69, 68), (60, 61, 71, 70), (61, 62, 72, 71), (62, 63, 73, 72), (63, 64, 74, 73), (64, 65, 75, 74), (65, 66, 76, 75), (66, 67, 77, 76), (67, 68, 78, 77), (68, 69, 79, 78), (70, 71, 81, 80), (71, 72, 82, 81), (72, 73, 83, 82), (73, 74, 84, 83), (74, 75, 85, 84), (75, 76, 86, 85), (76, 77, 87, 86), (77, 78, 88, 87), (78, 79, 89, 88), (80, 81, 91, 90), (81, 82, 92, 91), (82, 83, 93, 92), (83, 84, 94, 93), (84, 85, 95, 94), (85, 86, 96, 95), (86, 87, 97, 96), (87, 88, 98, 97), (88, 89, 99, 98)])
me_grid_005.materials.append(mat_material_009)
me_grid_005.use_remesh_preserve_volume = False
me_grid_005.use_remesh_preserve_attributes = False
me_grid_005.use_mirror_vertex_groups = False
me_grid_005.update()
me_cube_011 = bpy.data.meshes.new('Cube.011')
me_cube_011.from_pydata([(-0.8852, -0.7715, -0.7261), (-0.8852, -0.7715, 0.7379), (-0.8852, 2.754, -0.7261), (-0.8852, 2.754, 0.7379), (0.8852, -0.7715, -0.7261), (0.8852, -0.7715, 0.7379), (0.8852, 2.754, -0.7261), (0.8852, 2.754, 0.7379), (-1.0, -1.0, 0.621), (-1.0, 2.983, 0.621), (1.0, 2.983, 0.621), (1.0, -1.0, 0.621), (-1.0, 2.983, -0.6722), (1.0, 2.983, -0.6722), (1.0, -1.0, -0.6722), (-1.0, -1.0, -0.6722), (1.0, 0.9915, 0.621), (1.0, 2.983, -0.0256), (1.0, -1.0, -0.0256), (1.0, 0.9915, -0.6722), (1.0, -0.00426, 0.621), (1.0, 2.983, -0.3489), (1.0, -1.0, -0.3489), (1.0, -0.00426, -0.6722), (1.0, 1.987, 0.621), (1.0, 2.983, 0.2977), (1.0, -1.0, 0.2977), (1.0, 1.987, -0.6722), (1.0, 0.9915, -0.3489), (1.0, 0.9915, 0.2977), (1.0, 1.987, 0.2977), (1.0, 1.987, -0.3489), (1.0, -0.00426, -0.3489), (1.0, -0.00426, 0.2977), (1.0, -0.5021, 0.621), (1.0, 2.983, -0.5105), (1.0, -1.0, -0.5105), (1.0, -0.5021, -0.6722), (1.0, 1.489, 0.621), (1.0, 2.983, 0.136), (1.0, -1.0, 0.136), (1.0, 1.489, -0.6722), (1.0, -0.5021, -0.0256), (1.0, 0.9915, -0.5105), (1.0, 0.9915, 0.136), (1.0, 0.4936, 0.621), (1.0, 2.983, -0.1872), (1.0, -1.0, -0.1872), (1.0, 0.4936, -0.6722), (1.0, 2.485, 0.621), (1.0, 2.983, 0.4593), (1.0, -1.0, 0.4593), (1.0, 2.485, -0.6722), (1.0, 2.485, -0.0256), (1.0, 0.9915, -0.1872), (1.0, 0.9915, 0.4593), (1.0, 1.489, 0.2977), (1.0, 2.485, 0.2977), (1.0, 1.987, 0.136), (1.0, 1.987, 0.4593), (1.0, 1.489, -0.3489), (1.0, 2.485, -0.3489), (1.0, 1.987, -0.5105), (1.0, 1.987, -0.1872), (1.0, -0.5021, -0.3489), (1.0, 0.4936, -0.3489), (1.0, -0.00426, -0.5105), (1.0, -0.00426, -0.1872), (1.0, -0.5021, 0.2977), (1.0, 0.4936, 0.2977), (1.0, -0.00426, 0.136), (1.0, -0.00426, 0.4593), (1.0, 0.4936, 0.4593), (1.0, 0.4936, 0.136), (1.0, -0.5021, 0.136), (1.0, 0.4936, -0.1872), (1.0, 0.4936, -0.5105), (1.0, -0.5021, -0.5105), (1.0, 2.485, -0.1872), (1.0, 2.485, -0.5105), (1.0, 1.489, -0.5105), (1.0, 2.485, 0.4593), (1.0, 2.485, 0.136), (1.0, 1.489, 0.136), (1.0, 1.489, 0.4593), (1.0, 1.489, -0.1872), (1.0, -0.5021, -0.1872), (1.0, -0.5021, 0.4593), (0.8687, 1.489, -0.0256), (0.8687, 0.9915, -0.0256), (0.8687, 0.9915, 0.136), (0.8687, 0.4936, -0.0256), (0.8687, -0.00426, -0.0256), (0.8687, 2.485, -0.0256), (0.8687, 1.987, -0.0256), (0.8687, 1.987, 0.136), (0.8687, -0.00426, 0.136), (0.8687, -0.5021, -0.0256), (0.8687, 0.9915, -0.1872), (0.8687, 1.987, -0.1872), (0.8687, -0.00426, -0.1872), (0.8687, 0.4936, 0.136), (0.8687, -0.5021, 0.136), (0.8687, 0.4936, -0.1872), (0.8687, 2.485, -0.1872), (0.8687, 2.485, 0.136), (0.8687, 1.489, 0.136), (0.8687, 1.489, -0.1872), (0.8687, -0.5021, -0.1872), (1.09, -0.00426, 0.4593), (1.09, -0.00426, 0.2977), (1.09, -0.5021, 0.2977), (1.09, -0.5021, 0.4593), (1.0, -0.2532, -0.3489), (1.0, -0.00426, -0.4297), (1.0, -0.2532, -0.5105), (1.0, -0.5021, -0.4297), (1.0, -0.2532, -0.4297), (1.146, -0.00426, -0.3489), (1.146, -0.2532, -0.3489), (1.146, -0.00426, -0.4297), (1.146, -0.2532, -0.4297), (1.118, 2.983, 0.621), (1.118, 2.485, 0.621), (1.118, 2.983, 0.4593), (1.118, 1.987, -0.3489), (1.118, 1.489, -0.3489), (1.118, 1.987, -0.5105), (1.118, 1.489, -0.5105), (1.118, 2.485, 0.4593), (1.264, -0.00426, -0.3489), (1.264, -0.2532, -0.3489), (1.264, -0.00426, -0.4297), (1.264, -0.2532, -0.4297)], [], [(8, 1, 3, 9), (9, 3, 7, 10), (10, 7, 5, 11, 34, 20, 45, 16, 38, 24, 49), (11, 5, 1, 8), (2, 6, 4, 0), (7, 3, 1, 5), (14, 36, 22, 47, 18, 40, 26, 51, 11, 8, 15), (87, 34, 11, 51), (12, 9, 10, 50, 25, 39, 17, 46, 21, 35, 13), (15, 8, 9, 12), (0, 15, 12, 2), (2, 12, 13, 6), (6, 13, 52, 27, 41, 19, 48, 23, 37, 14, 4), (4, 14, 15, 0), (86, 42, 18, 47), (78, 53, 93, 104), (84, 38, 16, 55), (83, 56, 29, 44), (82, 57, 30, 58), (81, 49, 24, 59), (80, 60, 28, 43), (79, 61, 31, 62), (67, 75, 103, 100), (77, 116, 64, 22, 36), (76, 65, 32, 114, 66), (73, 70, 96, 101), (74, 68, 26, 40), (73, 69, 33, 70), (72, 45, 20, 71), (69, 72, 71, 33), (29, 55, 72, 69), (55, 16, 45, 72), (82, 58, 95, 105), (74, 42, 97, 102), (44, 29, 69, 73), (42, 74, 40, 18), (63, 78, 104, 99), (70, 33, 68, 74), (65, 75, 67, 32), (28, 54, 75, 65), (70, 74, 102, 96), (48, 76, 66, 23), (19, 43, 76, 48), (43, 28, 65, 76), (37, 77, 36, 14), (23, 66, 115, 77, 37), (117, 113, 64, 116), (61, 78, 63, 31), (21, 46, 78, 61), (46, 17, 53, 78), (52, 79, 62, 27), (13, 35, 79, 52), (35, 21, 61, 79), (41, 80, 43, 19), (27, 62, 80, 41), (60, 80, 128, 126), (57, 81, 59, 30), (25, 50, 81, 57), (50, 10, 122, 124), (85, 63, 99, 107), (17, 39, 82, 53), (39, 25, 57, 82), (58, 83, 106, 95), (54, 85, 107, 98), (58, 30, 56, 83), (56, 84, 55, 29), (30, 59, 84, 56), (59, 24, 38, 84), (60, 85, 54, 28), (31, 63, 85, 60), (42, 86, 108, 97), (64, 86, 47, 22), (32, 67, 86, 64, 113), (83, 44, 90, 106), (68, 87, 51, 26), (68, 33, 110, 111), (71, 20, 34, 87), (107, 88, 89, 98), (104, 93, 94, 99), (103, 91, 92, 100), (91, 101, 96, 92), (89, 90, 101, 91), (92, 96, 102, 97), (98, 89, 91, 103), (93, 105, 95, 94), (88, 106, 90, 89), (94, 95, 106, 88), (99, 94, 88, 107), (100, 92, 97, 108), (44, 73, 101, 90), (53, 82, 105, 93), (86, 67, 100, 108), (75, 54, 98, 103), (110, 109, 112, 111), (87, 68, 111, 112), (33, 71, 109, 110), (71, 87, 112, 109), (115, 117, 116, 77), (66, 114, 117, 115), (32, 113, 119, 118), (120, 118, 130, 132), (113, 117, 121, 119), (117, 114, 120, 121), (114, 32, 118, 120), (127, 125, 126, 128), (124, 122, 123, 129), (132, 130, 131, 133), (49, 81, 129, 123), (31, 60, 126, 125), (121, 120, 132, 133), (80, 62, 127, 128), (119, 121, 133, 131), (81, 50, 124, 129), (10, 49, 123, 122), (118, 119, 131, 130), (62, 31, 125, 127)])
me_cube_011.materials.append(mat_material_002)
me_cube_011.use_remesh_preserve_volume = False
me_cube_011.use_remesh_preserve_attributes = False
me_cube_011.use_mirror_vertex_groups = False
me_cube_011.update()
me_cube_012 = bpy.data.meshes.new('Cube.012')
me_cube_012.from_pydata([(-0.8852, -0.7715, -0.7261), (-0.8852, -0.7715, 0.7379), (-0.8852, 2.754, -0.7261), (-0.8852, 2.754, 0.7379), (0.8852, -0.7715, -0.7261), (0.8852, -0.7715, 0.7379), (0.8852, 2.754, -0.7261), (0.8852, 2.754, 0.7379), (-1.0, -1.0, 0.621), (-1.0, 2.983, 0.621), (1.0, 2.983, 0.621), (1.0, -1.0, 0.621), (-1.0, 2.983, -0.6722), (1.0, 2.983, -0.6722), (1.0, -1.0, -0.6722), (-1.0, -1.0, -0.6722), (1.0, 0.9915, 0.621), (1.0, 2.983, -0.0256), (1.0, -1.0, -0.0256), (1.0, 0.9915, -0.6722), (1.0, -0.00426, 0.621), (1.0, 2.983, -0.3489), (1.0, -1.0, -0.3489), (1.0, -0.00426, -0.6722), (1.0, 1.987, 0.621), (1.0, 2.983, 0.2977), (1.0, -1.0, 0.2977), (1.0, 1.987, -0.6722), (1.0, 0.9915, -0.3489), (1.0, 0.9915, 0.2977), (1.0, 1.987, 0.2977), (1.0, 1.987, -0.3489), (1.0, -0.00426, -0.3489), (1.0, -0.00426, 0.2977), (1.0, -0.5021, 0.621), (1.0, 2.983, -0.5105), (1.0, -1.0, -0.5105), (1.0, -0.5021, -0.6722), (1.0, 1.489, 0.621), (1.0, 2.983, 0.136), (1.0, -1.0, 0.136), (1.0, 1.489, -0.6722), (1.0, -0.5021, -0.0256), (1.0, 0.9915, -0.5105), (1.0, 0.9915, 0.136), (1.0, 0.4936, 0.621), (1.0, 2.983, -0.1872), (1.0, -1.0, -0.1872), (1.0, 0.4936, -0.6722), (1.0, 2.485, 0.621), (1.0, 2.983, 0.4593), (1.0, -1.0, 0.4593), (1.0, 2.485, -0.6722), (1.0, 2.485, -0.0256), (1.0, 0.9915, -0.1872), (1.0, 0.9915, 0.4593), (1.0, 1.489, 0.2977), (1.0, 2.485, 0.2977), (1.0, 1.987, 0.136), (1.0, 1.987, 0.4593), (1.0, 1.489, -0.3489), (1.0, 2.485, -0.3489), (1.0, 1.987, -0.5105), (1.0, 1.987, -0.1872), (1.0, -0.5021, -0.3489), (1.0, 0.4936, -0.3489), (1.0, -0.00426, -0.5105), (1.0, -0.00426, -0.1872), (1.0, -0.5021, 0.2977), (1.0, 0.4936, 0.2977), (1.0, -0.00426, 0.136), (1.0, -0.00426, 0.4593), (1.0, 0.4936, 0.4593), (1.0, 0.4936, 0.136), (1.0, -0.5021, 0.136), (1.0, 0.4936, -0.1872), (1.0, 0.4936, -0.5105), (1.0, -0.5021, -0.5105), (1.0, 2.485, -0.1872), (1.0, 2.485, -0.5105), (1.0, 1.489, -0.5105), (1.0, 2.485, 0.4593), (1.0, 2.485, 0.136), (1.0, 1.489, 0.136), (1.0, 1.489, 0.4593), (1.0, 1.489, -0.1872), (1.0, -0.5021, -0.1872), (1.0, -0.5021, 0.4593), (0.8687, 1.489, -0.0256), (0.8687, 0.9915, -0.0256), (0.8687, 0.9915, 0.136), (0.8687, 0.4936, -0.0256), (0.8687, -0.00426, -0.0256), (0.8687, 2.485, -0.0256), (0.8687, 1.987, -0.0256), (0.8687, 1.987, 0.136), (0.8687, -0.00426, 0.136), (0.8687, -0.5021, -0.0256), (0.8687, 0.9915, -0.1872), (0.8687, 1.987, -0.1872), (0.8687, -0.00426, -0.1872), (0.8687, 0.4936, 0.136), (0.8687, -0.5021, 0.136), (0.8687, 0.4936, -0.1872), (0.8687, 2.485, -0.1872), (0.8687, 2.485, 0.136), (0.8687, 1.489, 0.136), (0.8687, 1.489, -0.1872), (0.8687, -0.5021, -0.1872), (1.09, -0.00426, 0.4593), (1.09, -0.00426, 0.2977), (1.09, -0.5021, 0.2977), (1.09, -0.5021, 0.4593), (1.0, -0.2532, -0.3489), (1.0, -0.00426, -0.4297), (1.0, -0.2532, -0.5105), (1.0, -0.5021, -0.4297), (1.0, -0.2532, -0.4297), (1.146, -0.00426, -0.3489), (1.146, -0.2532, -0.3489), (1.146, -0.00426, -0.4297), (1.146, -0.2532, -0.4297), (1.118, 2.983, 0.621), (1.118, 2.485, 0.621), (1.118, 2.983, 0.4593), (1.118, 1.987, -0.3489), (1.118, 1.489, -0.3489), (1.118, 1.987, -0.5105), (1.118, 1.489, -0.5105), (1.118, 2.485, 0.4593), (1.264, -0.00426, -0.3489), (1.264, -0.2532, -0.3489), (1.264, -0.00426, -0.4297), (1.264, -0.2532, -0.4297)], [], [(8, 1, 3, 9), (9, 3, 7, 10), (10, 7, 5, 11, 34, 20, 45, 16, 38, 24, 49), (11, 5, 1, 8), (2, 6, 4, 0), (7, 3, 1, 5), (14, 36, 22, 47, 18, 40, 26, 51, 11, 8, 15), (87, 34, 11, 51), (12, 9, 10, 50, 25, 39, 17, 46, 21, 35, 13), (15, 8, 9, 12), (0, 15, 12, 2), (2, 12, 13, 6), (6, 13, 52, 27, 41, 19, 48, 23, 37, 14, 4), (4, 14, 15, 0), (86, 42, 18, 47), (78, 53, 93, 104), (84, 38, 16, 55), (83, 56, 29, 44), (82, 57, 30, 58), (81, 49, 24, 59), (80, 60, 28, 43), (79, 61, 31, 62), (67, 75, 103, 100), (77, 116, 64, 22, 36), (76, 65, 32, 114, 66), (73, 70, 96, 101), (74, 68, 26, 40), (73, 69, 33, 70), (72, 45, 20, 71), (69, 72, 71, 33), (29, 55, 72, 69), (55, 16, 45, 72), (82, 58, 95, 105), (74, 42, 97, 102), (44, 29, 69, 73), (42, 74, 40, 18), (63, 78, 104, 99), (70, 33, 68, 74), (65, 75, 67, 32), (28, 54, 75, 65), (70, 74, 102, 96), (48, 76, 66, 23), (19, 43, 76, 48), (43, 28, 65, 76), (37, 77, 36, 14), (23, 66, 115, 77, 37), (117, 113, 64, 116), (61, 78, 63, 31), (21, 46, 78, 61), (46, 17, 53, 78), (52, 79, 62, 27), (13, 35, 79, 52), (35, 21, 61, 79), (41, 80, 43, 19), (27, 62, 80, 41), (60, 80, 128, 126), (57, 81, 59, 30), (25, 50, 81, 57), (50, 10, 122, 124), (85, 63, 99, 107), (17, 39, 82, 53), (39, 25, 57, 82), (58, 83, 106, 95), (54, 85, 107, 98), (58, 30, 56, 83), (56, 84, 55, 29), (30, 59, 84, 56), (59, 24, 38, 84), (60, 85, 54, 28), (31, 63, 85, 60), (42, 86, 108, 97), (64, 86, 47, 22), (32, 67, 86, 64, 113), (83, 44, 90, 106), (68, 87, 51, 26), (68, 33, 110, 111), (71, 20, 34, 87), (107, 88, 89, 98), (104, 93, 94, 99), (103, 91, 92, 100), (91, 101, 96, 92), (89, 90, 101, 91), (92, 96, 102, 97), (98, 89, 91, 103), (93, 105, 95, 94), (88, 106, 90, 89), (94, 95, 106, 88), (99, 94, 88, 107), (100, 92, 97, 108), (44, 73, 101, 90), (53, 82, 105, 93), (86, 67, 100, 108), (75, 54, 98, 103), (110, 109, 112, 111), (87, 68, 111, 112), (33, 71, 109, 110), (71, 87, 112, 109), (115, 117, 116, 77), (66, 114, 117, 115), (32, 113, 119, 118), (120, 118, 130, 132), (113, 117, 121, 119), (117, 114, 120, 121), (114, 32, 118, 120), (127, 125, 126, 128), (124, 122, 123, 129), (132, 130, 131, 133), (49, 81, 129, 123), (31, 60, 126, 125), (121, 120, 132, 133), (80, 62, 127, 128), (119, 121, 133, 131), (81, 50, 124, 129), (10, 49, 123, 122), (118, 119, 131, 130), (62, 31, 125, 127)])
me_cube_012.materials.append(mat_material_003)
me_cube_012.use_remesh_preserve_volume = False
me_cube_012.use_remesh_preserve_attributes = False
me_cube_012.use_mirror_vertex_groups = False
me_cube_012.update()
me_cube_013 = bpy.data.meshes.new('Cube.013')
me_cube_013.from_pydata([(-0.8852, -0.7715, -0.7261), (-0.8852, -0.7715, 0.7379), (-0.8852, 2.754, -0.7261), (-0.8852, 2.754, 0.7379), (0.8852, -0.7715, -0.7261), (0.8852, -0.7715, 0.7379), (0.8852, 2.754, -0.7261), (0.8852, 2.754, 0.7379), (-1.0, -1.0, 0.621), (-1.0, 2.983, 0.621), (1.0, 2.983, 0.621), (1.0, -1.0, 0.621), (-1.0, 2.983, -0.6722), (1.0, 2.983, -0.6722), (1.0, -1.0, -0.6722), (-1.0, -1.0, -0.6722), (1.0, 0.9915, 0.621), (1.0, 2.983, -0.0256), (1.0, -1.0, -0.0256), (1.0, 0.9915, -0.6722), (1.0, -0.00426, 0.621), (1.0, 2.983, -0.3489), (1.0, -1.0, -0.3489), (1.0, -0.00426, -0.6722), (1.0, 1.987, 0.621), (1.0, 2.983, 0.2977), (1.0, -1.0, 0.2977), (1.0, 1.987, -0.6722), (1.0, 0.9915, -0.3489), (1.0, 0.9915, 0.2977), (1.0, 1.987, 0.2977), (1.0, 1.987, -0.3489), (1.0, -0.00426, -0.3489), (1.0, -0.00426, 0.2977), (1.0, -0.5021, 0.621), (1.0, 2.983, -0.5105), (1.0, -1.0, -0.5105), (1.0, -0.5021, -0.6722), (1.0, 1.489, 0.621), (1.0, 2.983, 0.136), (1.0, -1.0, 0.136), (1.0, 1.489, -0.6722), (1.0, -0.5021, -0.0256), (1.0, 0.9915, -0.5105), (1.0, 0.9915, 0.136), (1.0, 0.4936, 0.621), (1.0, 2.983, -0.1872), (1.0, -1.0, -0.1872), (1.0, 0.4936, -0.6722), (1.0, 2.485, 0.621), (1.0, 2.983, 0.4593), (1.0, -1.0, 0.4593), (1.0, 2.485, -0.6722), (1.0, 2.485, -0.0256), (1.0, 0.9915, -0.1872), (1.0, 0.9915, 0.4593), (1.0, 1.489, 0.2977), (1.0, 2.485, 0.2977), (1.0, 1.987, 0.136), (1.0, 1.987, 0.4593), (1.0, 1.489, -0.3489), (1.0, 2.485, -0.3489), (1.0, 1.987, -0.5105), (1.0, 1.987, -0.1872), (1.0, -0.5021, -0.3489), (1.0, 0.4936, -0.3489), (1.0, -0.00426, -0.5105), (1.0, -0.00426, -0.1872), (1.0, -0.5021, 0.2977), (1.0, 0.4936, 0.2977), (1.0, -0.00426, 0.136), (1.0, -0.00426, 0.4593), (1.0, 0.4936, 0.4593), (1.0, 0.4936, 0.136), (1.0, -0.5021, 0.136), (1.0, 0.4936, -0.1872), (1.0, 0.4936, -0.5105), (1.0, -0.5021, -0.5105), (1.0, 2.485, -0.1872), (1.0, 2.485, -0.5105), (1.0, 1.489, -0.5105), (1.0, 2.485, 0.4593), (1.0, 2.485, 0.136), (1.0, 1.489, 0.136), (1.0, 1.489, 0.4593), (1.0, 1.489, -0.1872), (1.0, -0.5021, -0.1872), (1.0, -0.5021, 0.4593), (0.8687, 1.489, -0.0256), (0.8687, 0.9915, -0.0256), (0.8687, 0.9915, 0.136), (0.8687, 0.4936, -0.0256), (0.8687, -0.00426, -0.0256), (0.8687, 2.485, -0.0256), (0.8687, 1.987, -0.0256), (0.8687, 1.987, 0.136), (0.8687, -0.00426, 0.136), (0.8687, -0.5021, -0.0256), (0.8687, 0.9915, -0.1872), (0.8687, 1.987, -0.1872), (0.8687, -0.00426, -0.1872), (0.8687, 0.4936, 0.136), (0.8687, -0.5021, 0.136), (0.8687, 0.4936, -0.1872), (0.8687, 2.485, -0.1872), (0.8687, 2.485, 0.136), (0.8687, 1.489, 0.136), (0.8687, 1.489, -0.1872), (0.8687, -0.5021, -0.1872), (1.09, -0.00426, 0.4593), (1.09, -0.00426, 0.2977), (1.09, -0.5021, 0.2977), (1.09, -0.5021, 0.4593), (1.0, -0.2532, -0.3489), (1.0, -0.00426, -0.4297), (1.0, -0.2532, -0.5105), (1.0, -0.5021, -0.4297), (1.0, -0.2532, -0.4297), (1.146, -0.00426, -0.3489), (1.146, -0.2532, -0.3489), (1.146, -0.00426, -0.4297), (1.146, -0.2532, -0.4297), (1.118, 2.983, 0.621), (1.118, 2.485, 0.621), (1.118, 2.983, 0.4593), (1.118, 1.987, -0.3489), (1.118, 1.489, -0.3489), (1.118, 1.987, -0.5105), (1.118, 1.489, -0.5105), (1.118, 2.485, 0.4593), (1.264, -0.00426, -0.3489), (1.264, -0.2532, -0.3489), (1.264, -0.00426, -0.4297), (1.264, -0.2532, -0.4297)], [], [(8, 1, 3, 9), (9, 3, 7, 10), (10, 7, 5, 11, 34, 20, 45, 16, 38, 24, 49), (11, 5, 1, 8), (2, 6, 4, 0), (7, 3, 1, 5), (14, 36, 22, 47, 18, 40, 26, 51, 11, 8, 15), (87, 34, 11, 51), (12, 9, 10, 50, 25, 39, 17, 46, 21, 35, 13), (15, 8, 9, 12), (0, 15, 12, 2), (2, 12, 13, 6), (6, 13, 52, 27, 41, 19, 48, 23, 37, 14, 4), (4, 14, 15, 0), (86, 42, 18, 47), (78, 53, 93, 104), (84, 38, 16, 55), (83, 56, 29, 44), (82, 57, 30, 58), (81, 49, 24, 59), (80, 60, 28, 43), (79, 61, 31, 62), (67, 75, 103, 100), (77, 116, 64, 22, 36), (76, 65, 32, 114, 66), (73, 70, 96, 101), (74, 68, 26, 40), (73, 69, 33, 70), (72, 45, 20, 71), (69, 72, 71, 33), (29, 55, 72, 69), (55, 16, 45, 72), (82, 58, 95, 105), (74, 42, 97, 102), (44, 29, 69, 73), (42, 74, 40, 18), (63, 78, 104, 99), (70, 33, 68, 74), (65, 75, 67, 32), (28, 54, 75, 65), (70, 74, 102, 96), (48, 76, 66, 23), (19, 43, 76, 48), (43, 28, 65, 76), (37, 77, 36, 14), (23, 66, 115, 77, 37), (117, 113, 64, 116), (61, 78, 63, 31), (21, 46, 78, 61), (46, 17, 53, 78), (52, 79, 62, 27), (13, 35, 79, 52), (35, 21, 61, 79), (41, 80, 43, 19), (27, 62, 80, 41), (60, 80, 128, 126), (57, 81, 59, 30), (25, 50, 81, 57), (50, 10, 122, 124), (85, 63, 99, 107), (17, 39, 82, 53), (39, 25, 57, 82), (58, 83, 106, 95), (54, 85, 107, 98), (58, 30, 56, 83), (56, 84, 55, 29), (30, 59, 84, 56), (59, 24, 38, 84), (60, 85, 54, 28), (31, 63, 85, 60), (42, 86, 108, 97), (64, 86, 47, 22), (32, 67, 86, 64, 113), (83, 44, 90, 106), (68, 87, 51, 26), (68, 33, 110, 111), (71, 20, 34, 87), (107, 88, 89, 98), (104, 93, 94, 99), (103, 91, 92, 100), (91, 101, 96, 92), (89, 90, 101, 91), (92, 96, 102, 97), (98, 89, 91, 103), (93, 105, 95, 94), (88, 106, 90, 89), (94, 95, 106, 88), (99, 94, 88, 107), (100, 92, 97, 108), (44, 73, 101, 90), (53, 82, 105, 93), (86, 67, 100, 108), (75, 54, 98, 103), (110, 109, 112, 111), (87, 68, 111, 112), (33, 71, 109, 110), (71, 87, 112, 109), (115, 117, 116, 77), (66, 114, 117, 115), (32, 113, 119, 118), (120, 118, 130, 132), (113, 117, 121, 119), (117, 114, 120, 121), (114, 32, 118, 120), (127, 125, 126, 128), (124, 122, 123, 129), (132, 130, 131, 133), (49, 81, 129, 123), (31, 60, 126, 125), (121, 120, 132, 133), (80, 62, 127, 128), (119, 121, 133, 131), (81, 50, 124, 129), (10, 49, 123, 122), (118, 119, 131, 130), (62, 31, 125, 127)])
me_cube_013.materials.append(mat_material_004)
me_cube_013.use_remesh_preserve_volume = False
me_cube_013.use_remesh_preserve_attributes = False
me_cube_013.use_mirror_vertex_groups = False
me_cube_013.update()
me_cube_014 = bpy.data.meshes.new('Cube.014')
me_cube_014.from_pydata([(-0.8852, -0.7715, -0.7261), (-0.8852, -0.7715, 0.7379), (-0.8852, 2.754, -0.7261), (-0.8852, 2.754, 0.7379), (0.8852, -0.7715, -0.7261), (0.8852, -0.7715, 0.7379), (0.8852, 2.754, -0.7261), (0.8852, 2.754, 0.7379), (-1.0, -1.0, 0.621), (-1.0, 2.983, 0.621), (1.0, 2.983, 0.621), (1.0, -1.0, 0.621), (-1.0, 2.983, -0.6722), (1.0, 2.983, -0.6722), (1.0, -1.0, -0.6722), (-1.0, -1.0, -0.6722), (1.0, 0.9915, 0.621), (1.0, 2.983, -0.0256), (1.0, -1.0, -0.0256), (1.0, 0.9915, -0.6722), (1.0, -0.00426, 0.621), (1.0, 2.983, -0.3489), (1.0, -1.0, -0.3489), (1.0, -0.00426, -0.6722), (1.0, 1.987, 0.621), (1.0, 2.983, 0.2977), (1.0, -1.0, 0.2977), (1.0, 1.987, -0.6722), (1.0, 0.9915, -0.3489), (1.0, 0.9915, 0.2977), (1.0, 1.987, 0.2977), (1.0, 1.987, -0.3489), (1.0, -0.00426, -0.3489), (1.0, -0.00426, 0.2977), (1.0, -0.5021, 0.621), (1.0, 2.983, -0.5105), (1.0, -1.0, -0.5105), (1.0, -0.5021, -0.6722), (1.0, 1.489, 0.621), (1.0, 2.983, 0.136), (1.0, -1.0, 0.136), (1.0, 1.489, -0.6722), (1.0, -0.5021, -0.0256), (1.0, 0.9915, -0.5105), (1.0, 0.9915, 0.136), (1.0, 0.4936, 0.621), (1.0, 2.983, -0.1872), (1.0, -1.0, -0.1872), (1.0, 0.4936, -0.6722), (1.0, 2.485, 0.621), (1.0, 2.983, 0.4593), (1.0, -1.0, 0.4593), (1.0, 2.485, -0.6722), (1.0, 2.485, -0.0256), (1.0, 0.9915, -0.1872), (1.0, 0.9915, 0.4593), (1.0, 1.489, 0.2977), (1.0, 2.485, 0.2977), (1.0, 1.987, 0.136), (1.0, 1.987, 0.4593), (1.0, 1.489, -0.3489), (1.0, 2.485, -0.3489), (1.0, 1.987, -0.5105), (1.0, 1.987, -0.1872), (1.0, -0.5021, -0.3489), (1.0, 0.4936, -0.3489), (1.0, -0.00426, -0.5105), (1.0, -0.00426, -0.1872), (1.0, -0.5021, 0.2977), (1.0, 0.4936, 0.2977), (1.0, -0.00426, 0.136), (1.0, -0.00426, 0.4593), (1.0, 0.4936, 0.4593), (1.0, 0.4936, 0.136), (1.0, -0.5021, 0.136), (1.0, 0.4936, -0.1872), (1.0, 0.4936, -0.5105), (1.0, -0.5021, -0.5105), (1.0, 2.485, -0.1872), (1.0, 2.485, -0.5105), (1.0, 1.489, -0.5105), (1.0, 2.485, 0.4593), (1.0, 2.485, 0.136), (1.0, 1.489, 0.136), (1.0, 1.489, 0.4593), (1.0, 1.489, -0.1872), (1.0, -0.5021, -0.1872), (1.0, -0.5021, 0.4593), (0.8687, 1.489, -0.0256), (0.8687, 0.9915, -0.0256), (0.8687, 0.9915, 0.136), (0.8687, 0.4936, -0.0256), (0.8687, -0.00426, -0.0256), (0.8687, 2.485, -0.0256), (0.8687, 1.987, -0.0256), (0.8687, 1.987, 0.136), (0.8687, -0.00426, 0.136), (0.8687, -0.5021, -0.0256), (0.8687, 0.9915, -0.1872), (0.8687, 1.987, -0.1872), (0.8687, -0.00426, -0.1872), (0.8687, 0.4936, 0.136), (0.8687, -0.5021, 0.136), (0.8687, 0.4936, -0.1872), (0.8687, 2.485, -0.1872), (0.8687, 2.485, 0.136), (0.8687, 1.489, 0.136), (0.8687, 1.489, -0.1872), (0.8687, -0.5021, -0.1872), (1.09, -0.00426, 0.4593), (1.09, -0.00426, 0.2977), (1.09, -0.5021, 0.2977), (1.09, -0.5021, 0.4593), (1.0, -0.2532, -0.3489), (1.0, -0.00426, -0.4297), (1.0, -0.2532, -0.5105), (1.0, -0.5021, -0.4297), (1.0, -0.2532, -0.4297), (1.146, -0.00426, -0.3489), (1.146, -0.2532, -0.3489), (1.146, -0.00426, -0.4297), (1.146, -0.2532, -0.4297), (1.118, 2.983, 0.621), (1.118, 2.485, 0.621), (1.118, 2.983, 0.4593), (1.118, 1.987, -0.3489), (1.118, 1.489, -0.3489), (1.118, 1.987, -0.5105), (1.118, 1.489, -0.5105), (1.118, 2.485, 0.4593), (1.264, -0.00426, -0.3489), (1.264, -0.2532, -0.3489), (1.264, -0.00426, -0.4297), (1.264, -0.2532, -0.4297)], [], [(8, 1, 3, 9), (9, 3, 7, 10), (10, 7, 5, 11, 34, 20, 45, 16, 38, 24, 49), (11, 5, 1, 8), (2, 6, 4, 0), (7, 3, 1, 5), (14, 36, 22, 47, 18, 40, 26, 51, 11, 8, 15), (87, 34, 11, 51), (12, 9, 10, 50, 25, 39, 17, 46, 21, 35, 13), (15, 8, 9, 12), (0, 15, 12, 2), (2, 12, 13, 6), (6, 13, 52, 27, 41, 19, 48, 23, 37, 14, 4), (4, 14, 15, 0), (86, 42, 18, 47), (78, 53, 93, 104), (84, 38, 16, 55), (83, 56, 29, 44), (82, 57, 30, 58), (81, 49, 24, 59), (80, 60, 28, 43), (79, 61, 31, 62), (67, 75, 103, 100), (77, 116, 64, 22, 36), (76, 65, 32, 114, 66), (73, 70, 96, 101), (74, 68, 26, 40), (73, 69, 33, 70), (72, 45, 20, 71), (69, 72, 71, 33), (29, 55, 72, 69), (55, 16, 45, 72), (82, 58, 95, 105), (74, 42, 97, 102), (44, 29, 69, 73), (42, 74, 40, 18), (63, 78, 104, 99), (70, 33, 68, 74), (65, 75, 67, 32), (28, 54, 75, 65), (70, 74, 102, 96), (48, 76, 66, 23), (19, 43, 76, 48), (43, 28, 65, 76), (37, 77, 36, 14), (23, 66, 115, 77, 37), (117, 113, 64, 116), (61, 78, 63, 31), (21, 46, 78, 61), (46, 17, 53, 78), (52, 79, 62, 27), (13, 35, 79, 52), (35, 21, 61, 79), (41, 80, 43, 19), (27, 62, 80, 41), (60, 80, 128, 126), (57, 81, 59, 30), (25, 50, 81, 57), (50, 10, 122, 124), (85, 63, 99, 107), (17, 39, 82, 53), (39, 25, 57, 82), (58, 83, 106, 95), (54, 85, 107, 98), (58, 30, 56, 83), (56, 84, 55, 29), (30, 59, 84, 56), (59, 24, 38, 84), (60, 85, 54, 28), (31, 63, 85, 60), (42, 86, 108, 97), (64, 86, 47, 22), (32, 67, 86, 64, 113), (83, 44, 90, 106), (68, 87, 51, 26), (68, 33, 110, 111), (71, 20, 34, 87), (107, 88, 89, 98), (104, 93, 94, 99), (103, 91, 92, 100), (91, 101, 96, 92), (89, 90, 101, 91), (92, 96, 102, 97), (98, 89, 91, 103), (93, 105, 95, 94), (88, 106, 90, 89), (94, 95, 106, 88), (99, 94, 88, 107), (100, 92, 97, 108), (44, 73, 101, 90), (53, 82, 105, 93), (86, 67, 100, 108), (75, 54, 98, 103), (110, 109, 112, 111), (87, 68, 111, 112), (33, 71, 109, 110), (71, 87, 112, 109), (115, 117, 116, 77), (66, 114, 117, 115), (32, 113, 119, 118), (120, 118, 130, 132), (113, 117, 121, 119), (117, 114, 120, 121), (114, 32, 118, 120), (127, 125, 126, 128), (124, 122, 123, 129), (132, 130, 131, 133), (49, 81, 129, 123), (31, 60, 126, 125), (121, 120, 132, 133), (80, 62, 127, 128), (119, 121, 133, 131), (81, 50, 124, 129), (10, 49, 123, 122), (118, 119, 131, 130), (62, 31, 125, 127)])
me_cube_014.materials.append(mat_material_015)
me_cube_014.use_remesh_preserve_volume = False
me_cube_014.use_remesh_preserve_attributes = False
me_cube_014.use_mirror_vertex_groups = False
me_cube_014.update()

# ---- curves / text
cu_beziercircle = bpy.data.curves.new('BezierCircle', 'CURVE')
cu_beziercircle.dimensions = '3D'
_sp = cu_beziercircle.splines.new('BEZIER'); _sp.bezier_points.add(3)
_sp.bezier_points.foreach_set('co', [-1.0, 0.0, 0.0, 0.0, 1.0, 0.0, 1.0, 0.0, 0.0, 0.0, -1.0, 0.0])
_sp.bezier_points.foreach_set('handle_left', [-1.0, -0.5521, 0.0, -0.5521, 1.0, 0.0, 1.0, 0.5521, 0.0, 0.5521, -1.0, 0.0])
_sp.bezier_points.foreach_set('handle_right', [-1.0, 0.5521, 0.0, 0.5521, 1.0, 0.0, 1.0, -0.5521, 0.0, -0.5521, -1.0, 0.0])
for _p, _l, _r in zip(_sp.bezier_points, ['AUTO', 'AUTO', 'AUTO', 'AUTO'], ['AUTO', 'AUTO', 'AUTO', 'AUTO']): _p.handle_left_type = _l; _p.handle_right_type = _r
_sp.order_u = 0
_sp.order_v = 0
_sp.use_cyclic_u = True
cu_beziercircle.use_path = True
cu_beziercircle.use_path_clamp = True
cu_beziercircle.bevel_resolution = 0
cu_beziercircle.fill_mode = 'HALF'
cu_beziercurve = bpy.data.curves.new('BezierCurve', 'CURVE')
cu_beziercurve.dimensions = '3D'
_sp = cu_beziercurve.splines.new('BEZIER'); _sp.bezier_points.add(1)
_sp.bezier_points.foreach_set('co', [-1.876, -0.4104, 0.349, -3.057, -0.8346, 0.5604])
_sp.bezier_points.foreach_set('handle_left', [-1.808, -1.112, 0.4063, -4.057, -0.8346, 0.5604])
_sp.bezier_points.foreach_set('handle_right', [-1.945, 0.291, 0.2917, -2.057, -0.8346, 0.5604])
for _p, _l, _r in zip(_sp.bezier_points, ['ALIGNED', 'ALIGNED'], ['ALIGNED', 'ALIGNED']): _p.handle_left_type = _l; _p.handle_right_type = _r
_sp.order_u = 0
_sp.order_v = 0
cu_beziercurve.materials.append(mat_material_016)
cu_beziercurve.use_path = True
cu_beziercurve.use_path_clamp = True
cu_beziercurve.bevel_mode = 'OBJECT'
cu_beziercurve.bevel_resolution = 0
cu_beziercurve.fill_mode = 'HALF'

# ---- objects
ob_beziercircle = bpy.data.objects.new('BezierCircle', cu_beziercircle)
ob_beziercurve = bpy.data.objects.new('BezierCurve', cu_beziercurve)
ob_grid = bpy.data.objects.new('Grid', me_grid_001)
ob_cube_001 = bpy.data.objects.new('Cube.001', me_cube_001)
ob_cube = bpy.data.objects.new('Cube', me_cube)
ob_lamp = bpy.data.objects.new('Lamp', light_lamp)
ob_camera = bpy.data.objects.new('Camera', cam_camera)
ob_cube_002 = bpy.data.objects.new('Cube.002', me_cube_002)
ob_cube_003 = bpy.data.objects.new('Cube.003', me_cube_003)
ob_cube_004 = bpy.data.objects.new('Cube.004', me_cube_004)
ob_cube_005 = bpy.data.objects.new('Cube.005', me_cube_005)
ob_cube_008 = bpy.data.objects.new('Cube.008', me_cube_008)
ob_grid_001 = bpy.data.objects.new('Grid.001', me_grid_002)
ob_grid_002 = bpy.data.objects.new('Grid.002', me_grid_003)
ob_grid_003 = bpy.data.objects.new('Grid.003', me_grid_004)
ob_grid_004 = bpy.data.objects.new('Grid.004', me_grid_005)
ob_cube_006 = bpy.data.objects.new('Cube.006', me_cube_011)
ob_cube_007 = bpy.data.objects.new('Cube.007', me_cube_012)
ob_cube_009 = bpy.data.objects.new('Cube.009', me_cube_013)
ob_cube_010 = bpy.data.objects.new('Cube.010', me_cube_014)

# ---- transforms, parenting, visibility, modifiers, constraints
ob_beziercircle.location = (2.396, 1.39, 3.52)
ob_beziercircle.scale = (0.04057, 0.04057, 0.04057)
ob_beziercircle.lineart.crease_threshold = 0.0
ob_beziercurve.location = (1.877, 0.6044, -0.498)
ob_beziercurve.lineart.crease_threshold = 0.0
ob_grid.location = (0.6111, -0.5962, 2.212)
ob_grid.rotation_euler = (-0.0, 1.582, -0.0)
ob_grid.scale = (0.1599, 0.396, 0.4619)
ob_grid.lineart.crease_threshold = 0.0
ob_cube_001.location = (0.6127, -2.471, 5.086)
ob_cube_001.scale = (-0.07921, -0.07921, -0.07921)
ob_cube_001.lineart.crease_threshold = 0.0
ob_cube.location = (0.0, 0.0, 2.651)
ob_cube.scale = (2.896, 2.896, 2.896)
ob_cube.lock_rotations_4d = False
ob_cube.empty_display_type = 'ARROWS'
ob_cube.lineart.crease_threshold = 0.0
ob_lamp.location = (4.076, 1.005, 5.904)
ob_lamp.rotation_euler = (0.6503, 0.05522, 1.866)
ob_lamp.lock_rotations_4d = False
ob_lamp.empty_display_type = 'ARROWS'
ob_lamp.color = (0.0, 0.0, 0.0, 0.0)
ob_lamp.lineart.crease_threshold = 0.0
ob_camera.location = (7.481, -6.508, 5.344)
ob_camera.rotation_euler = (1.109, 0.0, 0.8149)
ob_camera.lock_rotations_4d = False
ob_camera.empty_display_type = 'ARROWS'
ob_camera.color = (0.0, 0.0, 0.0, 0.0)
ob_camera.display_type = 'WIRE'
ob_camera.lineart.crease_threshold = 0.0
ob_cube_002.location = (0.6127, -2.471, 2.149)
ob_cube_002.scale = (-0.07921, -0.07921, -0.07921)
ob_cube_002.lineart.crease_threshold = 0.0
ob_cube_003.location = (0.6127, -2.471, 1.183)
ob_cube_003.scale = (-0.07921, -0.07921, -0.07921)
ob_cube_003.lineart.crease_threshold = 0.0
ob_cube_004.location = (0.6127, -2.471, 3.25)
ob_cube_004.scale = (-0.07921, -0.07921, -0.07921)
ob_cube_004.lineart.crease_threshold = 0.0
ob_cube_005.location = (0.6127, -2.471, 4.189)
ob_cube_005.scale = (-0.07921, -0.07921, -0.07921)
ob_cube_005.lineart.crease_threshold = 0.0
ob_cube_008.location = (0.5722, -1.907, 3.406)
ob_cube_008.scale = (0.04234, 0.1267, 0.1267)
ob_cube_008.lineart.crease_threshold = 0.0
ob_grid_001.location = (0.6111, -0.5962, 1.237)
ob_grid_001.rotation_euler = (-0.0, 1.582, -0.0)
ob_grid_001.scale = (0.1599, 0.396, 0.4619)
ob_grid_001.lineart.crease_threshold = 0.0
ob_grid_002.location = (0.6111, -0.5962, 3.255)
ob_grid_002.rotation_euler = (-0.0, 1.582, -0.0)
ob_grid_002.scale = (0.1599, 0.396, 0.4619)
ob_grid_002.lineart.crease_threshold = 0.0
ob_grid_003.location = (0.6111, -0.5962, 4.302)
ob_grid_003.rotation_euler = (-0.0, 1.582, -0.0)
ob_grid_003.scale = (0.1599, 0.396, 0.4619)
ob_grid_003.lineart.crease_threshold = 0.0
ob_grid_004.location = (0.6111, -0.5962, 5.161)
ob_grid_004.rotation_euler = (-0.0, 1.582, -0.0)
ob_grid_004.scale = (0.1599, 0.396, 0.4619)
ob_grid_004.lineart.crease_threshold = 0.0
ob_cube_006.location = (0.5722, -1.907, 4.289)
ob_cube_006.scale = (0.04234, 0.1267, 0.1267)
ob_cube_006.lineart.crease_threshold = 0.0
ob_cube_007.location = (0.5722, -1.907, 5.213)
ob_cube_007.scale = (0.04234, 0.1267, 0.1267)
ob_cube_007.lineart.crease_threshold = 0.0
ob_cube_009.location = (0.5722, -1.907, 2.405)
ob_cube_009.scale = (0.04234, 0.1267, 0.1267)
ob_cube_009.lineart.crease_threshold = 0.0
ob_cube_010.location = (0.5722, -1.907, 1.476)
ob_cube_010.scale = (0.04234, 0.1267, 0.1267)
ob_cube_010.lineart.crease_threshold = 0.0
cu_beziercurve.bevel_object = ob_beziercircle

# ---- collection membership
col_collection_1.objects.link(ob_beziercircle)
col_collection_1.objects.link(ob_beziercurve)
col_collection_1.objects.link(ob_grid)
col_collection_1.objects.link(ob_cube_001)
col_collection_1.objects.link(ob_cube)
col_collection_1.objects.link(ob_lamp)
col_collection_1.objects.link(ob_camera)
col_collection_1.objects.link(ob_cube_002)
col_collection_1.objects.link(ob_cube_003)
col_collection_1.objects.link(ob_cube_004)
col_collection_1.objects.link(ob_cube_005)
col_collection_1.objects.link(ob_cube_008)
col_collection_1.objects.link(ob_grid_001)
col_collection_1.objects.link(ob_grid_002)
col_collection_1.objects.link(ob_grid_003)
col_collection_1.objects.link(ob_grid_004)
col_collection_1.objects.link(ob_cube_006)
col_collection_1.objects.link(ob_cube_007)
col_collection_1.objects.link(ob_cube_009)
col_collection_1.objects.link(ob_cube_010)

# ---- scene / render settings (as saved in the file)
scene.camera = ob_camera
scene.frame_start = 1; scene.frame_end = 250; scene.frame_set(1)
scene.render.engine = 'BLENDER_EEVEE_NEXT'
scene.render.resolution_percentage = 50
scene.render.dither_intensity = 0.0
scene.cycles.use_denoising = False
scene.cycles.samples = 128
scene.cycles.sampling_pattern = 'TABULATED_SOBOL'
scene.cycles.use_adaptive_sampling = False
scene.cycles.use_light_tree = False
scene.cycles.blur_glossy = 0.0
scene.cycles.sample_clamp_indirect = 0.0
scene.view_settings.view_transform = 'Standard'
bpy.context.view_layer.update()
